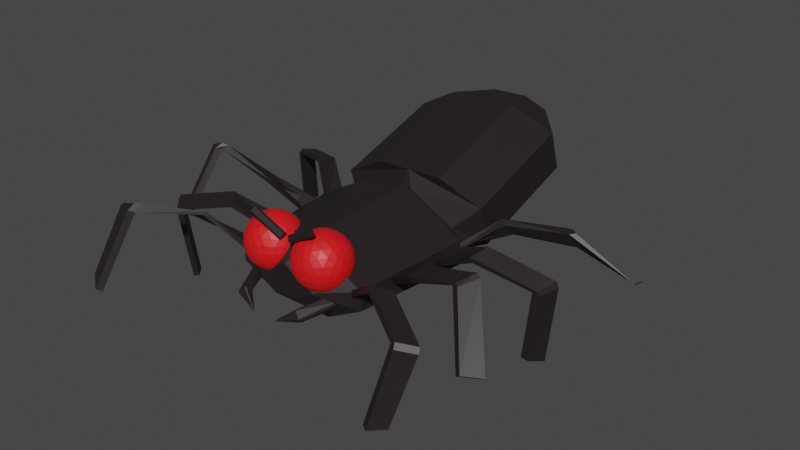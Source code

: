 # Source: spider.blend  (saved by Blender 3.0.42; exported with 4.5.12 LTS)
import bpy
from mathutils import Matrix  # noqa: F401  (used for matrix-valued properties, if any)

bpy.ops.wm.read_factory_settings(use_empty=True)
scene = bpy.context.scene
scene.name = 'Scene'

# ---- collections
col_collection = bpy.data.collections.new('Collection'); scene.collection.children.link(col_collection)

# ---- materials (node trees are filled in below, after node groups)
mat_material = bpy.data.materials.new('Material')
mat_eyes = bpy.data.materials.new('eyes')

# ---- material node trees
mat_material.use_nodes = True; mat_material.node_tree.nodes.clear()
_N = mat_material.node_tree.nodes; _L = mat_material.node_tree.links
n0 = _N.new('ShaderNodeBsdfPrincipled'); n0.name = 'Principled BSDF'; n0.location = (10, 300)
n0.distribution = 'GGX'
n0.subsurface_method = 'RANDOM_WALK_SKIN'
n0.inputs[0].default_value = (0.01733, 0.01202, 0.01439, 1.0)
n0.inputs[3].default_value = 1.45
n0.inputs[27].default_value = (0.0, 0.0, 0.0, 1.0)
n0.inputs[28].default_value = 1.0
n1 = _N.new('ShaderNodeOutputMaterial'); n1.name = 'Material Output'; n1.location = (300, 300)
_L.new(n0.outputs[0], n1.inputs[0])
n1.is_active_output = True
mat_eyes.use_nodes = True; mat_eyes.node_tree.nodes.clear()
_N = mat_eyes.node_tree.nodes; _L = mat_eyes.node_tree.links
n0 = _N.new('ShaderNodeBsdfPrincipled'); n0.name = 'Principled BSDF'; n0.location = (10, 300)
n0.distribution = 'GGX'
n0.subsurface_method = 'RANDOM_WALK_SKIN'
n0.inputs[0].default_value = (0.8, 0.007748, 0.0112, 1.0)
n0.inputs[3].default_value = 1.45
n0.inputs[27].default_value = (0.0, 0.0, 0.0, 1.0)
n0.inputs[28].default_value = 1.0
n1 = _N.new('ShaderNodeOutputMaterial'); n1.name = 'Material Output'; n1.location = (300, 300)
_L.new(n0.outputs[0], n1.inputs[0])
n1.is_active_output = True

# ---- world
world_world = bpy.data.worlds.new('World'); scene.world = world_world
world_world.use_nodes = True; world_world.node_tree.nodes.clear()
_N = world_world.node_tree.nodes; _L = world_world.node_tree.links
n0 = _N.new('ShaderNodeOutputWorld'); n0.name = 'World Output'; n0.location = (300, 300)
n1 = _N.new('ShaderNodeBackground'); n1.name = 'Background'; n1.location = (10, 300)
n1.inputs[0].default_value = (0.05088, 0.05088, 0.05088, 1.0)
_L.new(n1.outputs[0], n0.inputs[0])
n0.is_active_output = True
world_world.color = (0.05088, 0.05088, 0.05088)
world_world.use_sun_shadow = False
world_world.sun_shadow_jitter_overblur = 0.0

# ---- meshes
me_cube = bpy.data.meshes.new('Cube')
me_cube.from_pydata([(2.907e-10, -0.6242, -0.1332), (-1.211e-09, -0.4079, -0.539), (0.3726, -0.4079, -0.539), (0.8072, -0.4079, -0.1044), (0.9396, 0.9899, -0.1651), (0.4469, 0.989, -0.6608), (0.002219, 1.239, -0.3754), (0.001457, 0.9883, -0.6626), (0.8072, -0.4079, 0.3047), (0.1409, -0.4079, 0.9711), (0.1812, 0.9885, 1.111), (0.9387, 0.9888, 0.3554), (1.335, -0.5657, 0.6957), (0.818, -0.2532, 0.1113), (1.151, -0.6876, 0.7628), (0.3758, -0.6242, 0.1432), (0.08191, 1.24, 0.7895), (0.6339, 1.245, 0.256), (0.6782, -0.4275, 0.1073), (1.324, -0.5316, 0.8016), (0.004993, -0.6242, 0.5139), (0.7922, -0.2332, 0.2208), (1.14, -0.6535, 0.8687), (0.6524, -0.4076, 0.2167), (0.134, -0.6242, -0.1332), (0.6352, 1.244, -0.005904), (0.2788, 1.241, -0.3722), (0.3758, -0.6242, 0.1086), (1.77, -1.069, 0.4618), (1.758, -1.035, 0.5677), (1.954, -0.9469, 0.3947), (1.942, -0.9128, 0.5006), (1.704, -1.028, 0.4937), (1.888, -0.9065, 0.4266), (1.877, -0.8724, 0.5325), (1.693, -0.9943, 0.5996), (1.767, -1.134, -1.049), (1.586, -1.242, -1.129), (1.52, -1.202, -1.097), (1.704, -1.098, -0.9872), (-0.001106, 0.9879, 1.11), (-6.368e-09, -0.4079, 0.9711), (-0.004117, 1.238, 0.7867), (2.907e-10, -0.6242, 0.5139), (1.344, -0.02428, 0.7908), (0.8435, 0.2713, 0.1561), (1.243, -0.1779, 0.5938), (0.7478, 0.08256, 0.02228), (1.291, -0.02022, 0.8695), (0.8104, 0.2657, 0.2645), (1.204, -0.1708, 0.6833), (0.7147, 0.07702, 0.1308), (1.894, -0.3343, 1.095), (1.851, -0.3183, 1.127), (2.03, -0.1822, 1.232), (1.977, -0.1603, 1.292), (1.819, -0.3066, 1.05), (1.966, -0.1596, 1.161), (1.91, -0.1395, 1.228), (1.787, -0.3059, 1.059), (2.457, -0.6559, 0.05775), (2.261, -0.7663, 0.06188), (2.201, -0.7415, -0.02031), (2.397, -0.631, -0.02443), (1.51, 0.73, 0.664), (0.8834, 0.8414, 0.2135), (1.427, 0.5324, 0.5486), (0.862, 0.6479, 0.009895), (1.487, 0.7204, 0.7799), (0.8556, 0.8135, 0.315), (1.403, 0.5227, 0.6644), (0.8342, 0.62, 0.1114), (2.134, 0.6556, 0.2417), (2.114, 0.6482, 0.3294), (2.224, 0.8551, 0.3115), (2.199, 0.8507, 0.4358), (2.058, 0.647, 0.2776), (2.148, 0.8465, 0.3514), (2.123, 0.8329, 0.4794), (2.039, 0.6348, 0.3644), (2.119, 0.865, -1.345), (2.03, 0.6811, -1.236), (1.954, 0.6769, -1.199), (2.043, 0.8608, -1.308), (1.338, 1.371, 0.4512), (0.7848, 1.111, -0.01224), (1.293, 1.263, 0.6995), (0.868, 0.9094, 0.03692), (1.287, 1.408, 0.4296), (0.7497, 1.108, 0.09197), (1.236, 1.309, 0.7754), (0.8349, 0.9038, 0.1454), (1.988, 1.515, 0.7699), (1.916, 1.577, 0.762), (2.012, 1.645, 0.466), (1.982, 1.626, 0.4102), (1.933, 1.471, 0.7502), (1.974, 1.574, 0.4267), (1.926, 1.592, 0.3911), (1.84, 1.557, 0.7653), (2.601, 1.844, -0.1133), (2.673, 1.675, 0.09103), (2.639, 1.608, 0.0477), (2.567, 1.777, -0.1566), (0.3283, -0.4186, 0.04353), (0.56, -0.587, 0.3721), (0.2397, -0.6911, 0.3721), (0.04178, -0.4186, 0.3721), (0.2397, -0.1462, 0.3721), (0.56, -0.2502, 0.3721), (0.4168, -0.6911, 0.9036), (0.09649, -0.587, 0.9036), (0.09649, -0.2502, 0.9036), (0.4168, -0.1462, 0.9036), (0.6147, -0.4186, 0.9036), (0.3283, -0.4186, 1.232), (0.2537, -0.6481, 0.2471), (0.2762, -0.5788, 0.1323), (0.3034, -0.4951, 0.06258), (0.3933, -0.4659, 0.06258), (0.4645, -0.5176, 0.1323), (0.5235, -0.5605, 0.2471), (0.4986, -0.637, 0.3393), (0.4125, -0.6777, 0.3254), (0.3188, -0.6954, 0.3393), (0.5886, -0.324, 0.3393), (0.6007, -0.4186, 0.3254), (0.5886, -0.5132, 0.3393), (0.3933, -0.3713, 0.06258), (0.4645, -0.3196, 0.1323), (0.5235, -0.2768, 0.2471), (0.08694, -0.4186, 0.2471), (0.1599, -0.4186, 0.1323), (0.2478, -0.4186, 0.06258), (0.1732, -0.6481, 0.3393), (0.1078, -0.5788, 0.3254), (0.06208, -0.4951, 0.3393), (0.2537, -0.1891, 0.2471), (0.2762, -0.2585, 0.1323), (0.3034, -0.3421, 0.06258), (0.06208, -0.3421, 0.3393), (0.1078, -0.2585, 0.3254), (0.1732, -0.1891, 0.3393), (0.3188, -0.1418, 0.3393), (0.4125, -0.1595, 0.3254), (0.4986, -0.2003, 0.3393), (0.6347, -0.4659, 0.7871), (0.6329, -0.5176, 0.6378), (0.6039, -0.5605, 0.4886), (0.6039, -0.2768, 0.4886), (0.6329, -0.3196, 0.6378), (0.6347, -0.3713, 0.7871), (0.378, -0.7246, 0.7871), (0.3283, -0.7389, 0.6378), (0.2785, -0.7246, 0.4886), (0.5484, -0.637, 0.4886), (0.5165, -0.6777, 0.6378), (0.4679, -0.6954, 0.7871), (0.05258, -0.5605, 0.7871), (0.02364, -0.5176, 0.6378), (0.02186, -0.4659, 0.4886), (0.1886, -0.6954, 0.4886), (0.14, -0.6777, 0.6378), (0.1082, -0.637, 0.7871), (0.1082, -0.2003, 0.7871), (0.14, -0.1595, 0.6378), (0.1886, -0.1418, 0.4886), (0.02186, -0.3713, 0.4886), (0.02364, -0.3196, 0.6378), (0.05258, -0.2768, 0.7871), (0.4679, -0.1418, 0.7871), (0.5165, -0.1595, 0.6378), (0.5484, -0.2003, 0.4886), (0.2785, -0.1126, 0.4886), (0.3283, -0.09832, 0.6378), (0.378, -0.1126, 0.7871), (0.5944, -0.4951, 0.9364), (0.5487, -0.5788, 0.9503), (0.4833, -0.6481, 0.9364), (0.3378, -0.6954, 0.9364), (0.2441, -0.6777, 0.9503), (0.1579, -0.637, 0.9364), (0.06795, -0.5132, 0.9364), (0.0558, -0.4186, 0.9503), (0.06795, -0.324, 0.9364), (0.1579, -0.2003, 0.9364), (0.2441, -0.1595, 0.9503), (0.3378, -0.1418, 0.9364), (0.4833, -0.1891, 0.9364), (0.5487, -0.2585, 0.9503), (0.5944, -0.3421, 0.9364), (0.3531, -0.4951, 1.213), (0.3803, -0.5788, 1.143), (0.4028, -0.6481, 1.029), (0.5696, -0.4186, 1.029), (0.4967, -0.4186, 1.143), (0.4087, -0.4186, 1.213), (0.2632, -0.4659, 1.213), (0.192, -0.5176, 1.143), (0.133, -0.5605, 1.029), (0.2632, -0.3713, 1.213), (0.192, -0.3196, 1.143), (0.133, -0.2768, 1.029), (0.3531, -0.3421, 1.213), (0.3803, -0.2585, 1.143), (0.4028, -0.1891, 1.029), (0.4441, -0.3344, 1.169), (0.5327, -0.3344, 1.068), (0.4715, -0.2502, 1.068), (0.284, -0.2824, 1.169), (0.3114, -0.1982, 1.068), (0.2124, -0.2303, 1.068), (0.185, -0.4186, 1.169), (0.1134, -0.3666, 1.068), (0.1134, -0.4706, 1.068), (0.284, -0.5548, 1.169), (0.2124, -0.6069, 1.068), (0.3114, -0.639, 1.068), (0.4441, -0.5028, 1.169), (0.4715, -0.587, 1.068), (0.5327, -0.5028, 1.068), (0.6043, -0.2824, 0.8021), (0.5874, -0.2303, 0.6378), (0.5431, -0.1982, 0.8021), (0.284, -0.114, 0.8021), (0.2293, -0.114, 0.6378), (0.185, -0.1462, 0.8021), (0.02487, -0.3666, 0.8021), (0.007967, -0.4186, 0.6378), (0.02487, -0.4706, 0.8021), (0.185, -0.6911, 0.8021), (0.2293, -0.7232, 0.6378), (0.284, -0.7232, 0.8021), (0.5431, -0.639, 0.8021), (0.5874, -0.6069, 0.6378), (0.6043, -0.5548, 0.8021), (0.4272, -0.114, 0.6378), (0.4715, -0.1462, 0.4736), (0.3725, -0.114, 0.4736), (0.06914, -0.2303, 0.6378), (0.1134, -0.1982, 0.4736), (0.05223, -0.2824, 0.4736), (0.06914, -0.6069, 0.6378), (0.05223, -0.5548, 0.4736), (0.1134, -0.639, 0.4736), (0.4272, -0.7232, 0.6378), (0.3725, -0.7232, 0.4736), (0.4715, -0.6911, 0.4736), (0.6486, -0.4186, 0.6378), (0.6317, -0.4706, 0.4736), (0.6317, -0.3666, 0.4736), (0.4441, -0.2303, 0.2078), (0.3725, -0.2824, 0.1063), (0.3452, -0.1982, 0.2078), (0.185, -0.2502, 0.2078), (0.2124, -0.3344, 0.1063), (0.1239, -0.3344, 0.2078), (0.1239, -0.5028, 0.2078), (0.2124, -0.5028, 0.1063), (0.185, -0.587, 0.2078), (0.5431, -0.3666, 0.2078), (0.5431, -0.4706, 0.2078), (0.4715, -0.4186, 0.1063), (0.3452, -0.639, 0.2078), (0.3725, -0.5548, 0.1063), (0.4441, -0.6069, 0.2078), (0.3097, -0.7818, -0.1249), (0.4488, -0.4361, -0.04327), (0.3921, -0.8143, -0.2831), (0.5481, -0.4733, -0.1586), (0.1482, -0.9179, -0.3262), (0.1552, -0.9207, -0.3397), (0.3401, -0.8311, -0.03542), (0.3587, -0.8475, -0.035), (0.4791, -0.4653, 0.07881), (0.5005, -0.4769, 0.08562), (0.4193, -0.8714, -0.1513), (0.4228, -0.8641, -0.1926), (0.5699, -0.5029, 0.004996), (0.5785, -0.5025, -0.0361), (0.1543, -0.9243, -0.3222), (0.1495, -0.9201, -0.3223), (0.1566, -0.923, -0.3355), (0.1557, -0.9249, -0.3249), (0.3985, 3.42, 1.022), (0.08954, 3.458, 0.6978), (-0.06685, 3.453, 0.6869), (-0.07174, 3.408, 0.9893), (0.008959, 1.598, -0.7761), (-0.04012, 3.012, -0.04261), (0.317, 1.604, -0.7588), (0.9061, 1.531, -0.1494), (0.8535, 2.95, 0.595), (0.2665, 3.021, -0.0212), (-0.01526, 1.31, 1.138), (-0.07109, 2.723, 1.87), (0.8949, 1.401, 0.7117), (0.3955, 1.318, 1.159), (0.3376, 2.734, 1.899), (0.8396, 2.82, 1.457), (-0.08315, 3.301, 1.694), (-0.07909, 3.339, 1.443), (0.3911, 3.352, 1.476), (0.127, 3.307, 1.708), (0.06674, -0.5488, 0.9522), (0.374, -0.594, 1.45), (0.06674, -0.6078, 0.9522), (0.4118, -0.594, 1.326), (0.4118, -0.6531, 1.326), (0.0289, -0.5488, 1.076), (0.05246, -0.6078, 0.9991), (0.0289, -0.5791, 1.076), (0.374, -0.6244, 1.45), (0.3975, -0.6531, 1.373), (2.907e-10, -0.6242, -0.1332), (9.791e-11, -0.4079, -0.539), (-0.3726, -0.4079, -0.539), (-0.8072, -0.4079, -0.1044), (-0.9349, 0.9834, -0.1827), (-0.4426, 0.9873, -0.6656), (0.002352, 1.239, -0.3754), (0.001853, 0.9884, -0.6626), (-0.8072, -0.4079, 0.3047), (-0.1409, -0.4079, 0.9711), (-0.1833, 0.9873, 1.108), (-0.937, 0.9831, 0.3405), (-1.331, -0.6333, 0.7118), (-0.8186, -0.2541, 0.1096), (-1.126, -0.6514, 0.8471), (-0.3758, -0.6242, 0.1432), (-0.09023, 1.237, 0.7839), (-0.6322, 1.232, 0.2213), (-0.6782, -0.4275, 0.1073), (-1.336, -0.57, 0.7596), (-0.004993, -0.6242, 0.5139), (-0.7922, -0.2332, 0.2206), (-1.133, -0.6123, 0.8915), (-0.6524, -0.4076, 0.2167), (-0.134, -0.6242, -0.1332), (-0.6301, 1.232, -0.03635), (-0.2737, 1.238, -0.379), (-0.3758, -0.6242, 0.1086), (-1.582, -1.245, 1.09), (-1.574, -1.159, 1.197), (-1.78, -1.18, 1.043), (-1.775, -1.138, 1.073), (-1.526, -1.194, 1.056), (-1.724, -1.129, 1.008), (-1.735, -1.086, 1.017), (-1.526, -1.098, 1.166), (-1.961, -1.48, -0.3292), (-1.799, -1.602, -0.4611), (-1.735, -1.561, -0.5003), (-1.897, -1.439, -0.3683), (-0.001199, 0.9879, 1.11), (9.493e-10, -0.4079, 0.9711), (-0.004108, 1.238, 0.7867), (2.907e-10, -0.6242, 0.5139), (-1.399, -0.01581, 0.6569), (-0.8435, 0.2713, 0.1561), (-1.247, -0.177, 0.6092), (-0.7478, 0.08256, 0.02228), (-1.377, -0.004825, 0.7732), (-0.8104, 0.2657, 0.2645), (-1.225, -0.166, 0.7256), (-0.7147, 0.07702, 0.1308), (-1.944, -0.3545, 0.2585), (-1.922, -0.3435, 0.3749), (-2.097, -0.1934, 0.3062), (-2.075, -0.1824, 0.4226), (-1.871, -0.3357, 0.2957), (-2.023, -0.1745, 0.3434), (-2.001, -0.1636, 0.4597), (-1.848, -0.3247, 0.4121), (-2.008, -0.1162, -1.338), (-1.855, -0.2773, -1.27), (-1.781, -0.2585, -1.233), (-1.934, -0.09735, -1.301), (-1.537, 0.6628, 0.5779), (-0.8776, 0.831, 0.1931), (-1.406, 0.5351, 0.5743), (-0.8562, 0.6375, -0.01054), (-1.513, 0.7234, 0.594), (-0.8498, 0.8031, 0.2946), (-1.385, 0.537, 0.665), (-0.8284, 0.6096, 0.09095), (-2.0, 0.3115, 1.209), (-1.966, 0.3847, 1.289), (-2.174, 0.4318, 1.131), (-2.149, 0.4775, 1.144), (-1.926, 0.3464, 1.194), (-2.104, 0.4577, 1.087), (-2.085, 0.4993, 1.069), (-1.897, 0.423, 1.243), (-2.311, 0.008418, -0.2692), (-2.136, -0.08282, -0.122), (-2.064, -0.05502, -0.1526), (-2.239, 0.03622, -0.2998), (-1.302, 1.456, 0.5434), (-0.796, 1.113, -0.01639), (-1.317, 1.243, 0.6636), (-0.8812, 0.9087, 0.037), (-1.263, 1.47, 0.6432), (-0.7628, 1.108, 0.09206), (-1.279, 1.257, 0.7634), (-0.848, 0.9031, 0.1454), (-1.958, 1.581, 0.3443), (-1.919, 1.595, 0.4441), (-1.942, 1.795, 0.224), (-1.903, 1.808, 0.3238), (-1.89, 1.546, 0.3781), (-1.874, 1.759, 0.2579), (-1.836, 1.772, 0.3577), (-1.852, 1.559, 0.4779), (-2.052, 1.951, -1.03), (-2.068, 1.738, -1.053), (-2.0, 1.702, -1.019), (-1.984, 1.915, -0.9959), (-0.3283, -0.4186, 0.04353), (-0.56, -0.587, 0.3721), (-0.2397, -0.6911, 0.3721), (-0.04178, -0.4186, 0.3721), (-0.2397, -0.1462, 0.3721), (-0.56, -0.2502, 0.3721), (-0.4168, -0.6911, 0.9036), (-0.09649, -0.587, 0.9036), (-0.09649, -0.2502, 0.9036), (-0.4168, -0.1462, 0.9036), (-0.6147, -0.4186, 0.9036), (-0.3283, -0.4186, 1.232), (-0.2537, -0.6481, 0.2471), (-0.2762, -0.5788, 0.1323), (-0.3034, -0.4951, 0.06258), (-0.3933, -0.4659, 0.06258), (-0.4645, -0.5176, 0.1323), (-0.5235, -0.5605, 0.2471), (-0.4986, -0.637, 0.3393), (-0.4125, -0.6777, 0.3254), (-0.3188, -0.6954, 0.3393), (-0.5886, -0.324, 0.3393), (-0.6007, -0.4186, 0.3254), (-0.5886, -0.5132, 0.3393), (-0.3933, -0.3713, 0.06258), (-0.4645, -0.3196, 0.1323), (-0.5235, -0.2768, 0.2471), (-0.08694, -0.4186, 0.2471), (-0.1599, -0.4186, 0.1323), (-0.2478, -0.4186, 0.06258), (-0.1732, -0.6481, 0.3393), (-0.1078, -0.5788, 0.3254), (-0.06208, -0.4951, 0.3393), (-0.2537, -0.1891, 0.2471), (-0.2762, -0.2585, 0.1323), (-0.3034, -0.3421, 0.06258), (-0.06208, -0.3421, 0.3393), (-0.1078, -0.2585, 0.3254), (-0.1732, -0.1891, 0.3393), (-0.3188, -0.1418, 0.3393), (-0.4125, -0.1595, 0.3254), (-0.4986, -0.2003, 0.3393), (-0.6347, -0.4659, 0.7871), (-0.6329, -0.5176, 0.6378), (-0.6039, -0.5605, 0.4886), (-0.6039, -0.2768, 0.4886), (-0.6329, -0.3196, 0.6378), (-0.6347, -0.3713, 0.7871), (-0.378, -0.7246, 0.7871), (-0.3283, -0.7389, 0.6378), (-0.2785, -0.7246, 0.4886), (-0.5484, -0.637, 0.4886), (-0.5165, -0.6777, 0.6378), (-0.4679, -0.6954, 0.7871), (-0.05258, -0.5605, 0.7871), (-0.02364, -0.5176, 0.6378), (-0.02186, -0.4659, 0.4886), (-0.1886, -0.6954, 0.4886), (-0.14, -0.6777, 0.6378), (-0.1082, -0.637, 0.7871), (-0.1082, -0.2003, 0.7871), (-0.14, -0.1595, 0.6378), (-0.1886, -0.1418, 0.4886), (-0.02186, -0.3713, 0.4886), (-0.02364, -0.3196, 0.6378), (-0.05258, -0.2768, 0.7871), (-0.4679, -0.1418, 0.7871), (-0.5165, -0.1595, 0.6378), (-0.5484, -0.2003, 0.4886), (-0.2785, -0.1126, 0.4886), (-0.3283, -0.09832, 0.6378), (-0.378, -0.1126, 0.7871), (-0.5944, -0.4951, 0.9364), (-0.5487, -0.5788, 0.9503), (-0.4833, -0.6481, 0.9364), (-0.3378, -0.6954, 0.9364), (-0.2441, -0.6777, 0.9503), (-0.1579, -0.637, 0.9364), (-0.06795, -0.5132, 0.9364), (-0.0558, -0.4186, 0.9503), (-0.06795, -0.324, 0.9364), (-0.1579, -0.2003, 0.9364), (-0.2441, -0.1595, 0.9503), (-0.3378, -0.1418, 0.9364), (-0.4833, -0.1891, 0.9364), (-0.5487, -0.2585, 0.9503), (-0.5944, -0.3421, 0.9364), (-0.3531, -0.4951, 1.213), (-0.3803, -0.5788, 1.143), (-0.4028, -0.6481, 1.029), (-0.5696, -0.4186, 1.029), (-0.4967, -0.4186, 1.143), (-0.4087, -0.4186, 1.213), (-0.2632, -0.4659, 1.213), (-0.192, -0.5176, 1.143), (-0.133, -0.5605, 1.029), (-0.2632, -0.3713, 1.213), (-0.192, -0.3196, 1.143), (-0.133, -0.2768, 1.029), (-0.3531, -0.3421, 1.213), (-0.3803, -0.2585, 1.143), (-0.4028, -0.1891, 1.029), (-0.4441, -0.3344, 1.169), (-0.5327, -0.3344, 1.068), (-0.4715, -0.2502, 1.068), (-0.284, -0.2824, 1.169), (-0.3114, -0.1982, 1.068), (-0.2124, -0.2303, 1.068), (-0.185, -0.4186, 1.169), (-0.1134, -0.3666, 1.068), (-0.1134, -0.4706, 1.068), (-0.284, -0.5548, 1.169), (-0.2124, -0.6069, 1.068), (-0.3114, -0.639, 1.068), (-0.4441, -0.5028, 1.169), (-0.4715, -0.587, 1.068), (-0.5327, -0.5028, 1.068), (-0.6043, -0.2824, 0.8021), (-0.5874, -0.2303, 0.6378), (-0.5431, -0.1982, 0.8021), (-0.284, -0.114, 0.8021), (-0.2293, -0.114, 0.6378), (-0.185, -0.1462, 0.8021), (-0.02487, -0.3666, 0.8021), (-0.007967, -0.4186, 0.6378), (-0.02487, -0.4706, 0.8021), (-0.185, -0.6911, 0.8021), (-0.2293, -0.7232, 0.6378), (-0.284, -0.7232, 0.8021), (-0.5431, -0.639, 0.8021), (-0.5874, -0.6069, 0.6378), (-0.6043, -0.5548, 0.8021), (-0.4272, -0.114, 0.6378), (-0.4715, -0.1462, 0.4736), (-0.3725, -0.114, 0.4736), (-0.06914, -0.2303, 0.6378), (-0.1134, -0.1982, 0.4736), (-0.05223, -0.2824, 0.4736), (-0.06914, -0.6069, 0.6378), (-0.05223, -0.5548, 0.4736), (-0.1134, -0.639, 0.4736), (-0.4272, -0.7232, 0.6378), (-0.3725, -0.7232, 0.4736), (-0.4715, -0.6911, 0.4736), (-0.6486, -0.4186, 0.6378), (-0.6317, -0.4706, 0.4736), (-0.6317, -0.3666, 0.4736), (-0.4441, -0.2303, 0.2078), (-0.3725, -0.2824, 0.1063), (-0.3452, -0.1982, 0.2078), (-0.185, -0.2502, 0.2078), (-0.2124, -0.3344, 0.1063), (-0.1239, -0.3344, 0.2078), (-0.1239, -0.5028, 0.2078), (-0.2124, -0.5028, 0.1063), (-0.185, -0.587, 0.2078), (-0.5431, -0.3666, 0.2078), (-0.5431, -0.4706, 0.2078), (-0.4715, -0.4186, 0.1063), (-0.3452, -0.639, 0.2078), (-0.3725, -0.5548, 0.1063), (-0.4441, -0.6069, 0.2078), (-0.3097, -0.7818, -0.1249), (-0.4488, -0.4361, -0.04327), (-0.3921, -0.8143, -0.2831), (-0.5481, -0.4733, -0.1586), (-0.1482, -0.9179, -0.3262), (-0.1552, -0.9207, -0.3397), (-0.3401, -0.8311, -0.03542), (-0.3587, -0.8475, -0.035), (-0.4791, -0.4653, 0.07881), (-0.5005, -0.4769, 0.08562), (-0.4193, -0.8714, -0.1513), (-0.4228, -0.8641, -0.1926), (-0.5699, -0.5029, 0.004996), (-0.5785, -0.5025, -0.0361), (-0.1543, -0.9243, -0.3222), (-0.1495, -0.9201, -0.3223), (-0.1566, -0.923, -0.3355), (-0.1557, -0.9249, -0.3249), (-0.542, 3.395, 0.9565), (-0.2232, 3.449, 0.676), (-0.06685, 3.453, 0.6869), (-0.07174, 3.408, 0.9893), (0.008949, 1.598, -0.7761), (-0.04012, 3.012, -0.04261), (-0.297, 1.592, -0.7919), (-0.9008, 1.495, -0.2434), (-0.9524, 2.901, 0.4689), (-0.3468, 3.004, -0.06401), (-0.01524, 1.31, 1.138), (-0.07109, 2.723, 1.87), (-0.9116, 1.361, 0.6094), (-0.4261, 1.299, 1.11), (-0.4798, 2.712, 1.842), (-0.9663, 2.771, 1.331), (-0.08315, 3.301, 1.694), (-0.07909, 3.339, 1.443), (-0.5493, 3.326, 1.41), (-0.2933, 3.296, 1.679), (-0.06674, -0.5488, 0.9522), (-0.374, -0.594, 1.45), (-0.06674, -0.6078, 0.9522), (-0.4118, -0.594, 1.326), (-0.4118, -0.6531, 1.326), (-0.0289, -0.5488, 1.076), (-0.05246, -0.6078, 0.9991), (-0.0289, -0.5791, 1.076), (-0.374, -0.6244, 1.45), (-0.3975, -0.6531, 1.373)], [], [(4, 11, 8, 3), (10, 11, 17, 16), (8, 9, 20, 15), (2, 5, 4, 3), (7, 5, 2, 1), (10, 9, 8, 11), (13, 12, 14, 18), (3, 8, 15, 27), (40, 10, 16, 42), (5, 7, 6, 26), (34, 35, 29, 31), (23, 22, 19, 21), (10, 40, 41, 9), (11, 4, 25, 17), (4, 5, 26, 25), (1, 2, 24, 0), (21, 13, 18, 23), (21, 19, 12, 13), (9, 41, 43, 20), (18, 14, 22, 23), (2, 3, 27, 24), (33, 34, 31, 30), (30, 28, 37, 36), (35, 32, 28, 29), (22, 14, 32, 35), (38, 39, 36, 37), (19, 22, 35, 34), (12, 19, 34, 33), (28, 29, 31, 30), (14, 12, 33, 32), (28, 32, 38, 37), (33, 30, 36, 39), (32, 33, 39, 38), (45, 44, 46, 47), (58, 59, 53, 55), (51, 50, 48, 49), (49, 45, 47, 51), (49, 48, 44, 45), (47, 46, 50, 51), (57, 58, 55, 54), (54, 52, 61, 60), (59, 56, 52, 53), (50, 46, 56, 59), (62, 63, 60, 61), (48, 50, 59, 58), (44, 48, 58, 57), (52, 53, 55, 54), (46, 44, 57, 56), (52, 56, 62, 61), (57, 54, 60, 63), (56, 57, 63, 62), (65, 64, 66, 67), (78, 79, 73, 75), (71, 70, 68, 69), (69, 65, 67, 71), (69, 68, 64, 65), (67, 66, 70, 71), (77, 78, 75, 74), (74, 72, 81, 80), (79, 76, 72, 73), (70, 66, 76, 79), (82, 83, 80, 81), (68, 70, 79, 78), (64, 68, 78, 77), (72, 73, 75, 74), (66, 64, 77, 76), (72, 76, 82, 81), (77, 74, 80, 83), (76, 77, 83, 82), (85, 84, 86, 87), (98, 99, 93, 95), (91, 90, 88, 89), (89, 85, 87, 91), (89, 88, 84, 85), (87, 86, 90, 91), (97, 98, 95, 94), (94, 92, 101, 100), (99, 96, 92, 93), (90, 86, 96, 99), (102, 103, 100, 101), (88, 90, 99, 98), (84, 88, 98, 97), (92, 93, 95, 94), (86, 84, 97, 96), (92, 96, 102, 101), (97, 94, 100, 103), (96, 97, 103, 102), (24, 27, 15, 20, 43, 0), (104, 119, 118), (105, 121, 127), (104, 118, 133), (104, 133, 139), (104, 139, 128), (105, 127, 148), (106, 124, 154), (107, 136, 160), (108, 142, 166), (109, 145, 172), (105, 148, 155), (106, 154, 161), (107, 160, 167), (108, 166, 173), (109, 172, 149), (110, 178, 193), (111, 181, 199), (112, 184, 202), (113, 187, 205), (114, 190, 194), (196, 203, 115), (195, 206, 196), (194, 207, 195), (196, 206, 203), (206, 204, 203), (195, 207, 206), (207, 208, 206), (206, 208, 204), (208, 205, 204), (194, 190, 207), (190, 189, 207), (207, 189, 208), (189, 188, 208), (208, 188, 205), (188, 113, 205), (203, 200, 115), (204, 209, 203), (205, 210, 204), (203, 209, 200), (209, 201, 200), (204, 210, 209), (210, 211, 209), (209, 211, 201), (211, 202, 201), (205, 187, 210), (187, 186, 210), (210, 186, 211), (186, 185, 211), (211, 185, 202), (185, 112, 202), (200, 197, 115), (201, 212, 200), (202, 213, 201), (200, 212, 197), (212, 198, 197), (201, 213, 212), (213, 214, 212), (212, 214, 198), (214, 199, 198), (202, 184, 213), (184, 183, 213), (213, 183, 214), (183, 182, 214), (214, 182, 199), (182, 111, 199), (197, 191, 115), (198, 215, 197), (199, 216, 198), (197, 215, 191), (215, 192, 191), (198, 216, 215), (216, 217, 215), (215, 217, 192), (217, 193, 192), (199, 181, 216), (181, 180, 216), (216, 180, 217), (180, 179, 217), (217, 179, 193), (179, 110, 193), (191, 196, 115), (192, 218, 191), (193, 219, 192), (191, 218, 196), (218, 195, 196), (192, 219, 218), (219, 220, 218), (218, 220, 195), (220, 194, 195), (193, 178, 219), (178, 177, 219), (219, 177, 220), (177, 176, 220), (220, 176, 194), (176, 114, 194), (151, 190, 114), (150, 221, 151), (149, 222, 150), (151, 221, 190), (221, 189, 190), (150, 222, 221), (222, 223, 221), (221, 223, 189), (223, 188, 189), (149, 172, 222), (172, 171, 222), (222, 171, 223), (171, 170, 223), (223, 170, 188), (170, 113, 188), (175, 187, 113), (174, 224, 175), (173, 225, 174), (175, 224, 187), (224, 186, 187), (174, 225, 224), (225, 226, 224), (224, 226, 186), (226, 185, 186), (173, 166, 225), (166, 165, 225), (225, 165, 226), (165, 164, 226), (226, 164, 185), (164, 112, 185), (169, 184, 112), (168, 227, 169), (167, 228, 168), (169, 227, 184), (227, 183, 184), (168, 228, 227), (228, 229, 227), (227, 229, 183), (229, 182, 183), (167, 160, 228), (160, 159, 228), (228, 159, 229), (159, 158, 229), (229, 158, 182), (158, 111, 182), (163, 181, 111), (162, 230, 163), (161, 231, 162), (163, 230, 181), (230, 180, 181), (162, 231, 230), (231, 232, 230), (230, 232, 180), (232, 179, 180), (161, 154, 231), (154, 153, 231), (231, 153, 232), (153, 152, 232), (232, 152, 179), (152, 110, 179), (157, 178, 110), (156, 233, 157), (155, 234, 156), (157, 233, 178), (233, 177, 178), (156, 234, 233), (234, 235, 233), (233, 235, 177), (235, 176, 177), (155, 148, 234), (148, 147, 234), (234, 147, 235), (147, 146, 235), (235, 146, 176), (146, 114, 176), (170, 175, 113), (171, 236, 170), (172, 237, 171), (170, 236, 175), (236, 174, 175), (171, 237, 236), (237, 238, 236), (236, 238, 174), (238, 173, 174), (172, 145, 237), (145, 144, 237), (237, 144, 238), (144, 143, 238), (238, 143, 173), (143, 108, 173), (164, 169, 112), (165, 239, 164), (166, 240, 165), (164, 239, 169), (239, 168, 169), (165, 240, 239), (240, 241, 239), (239, 241, 168), (241, 167, 168), (166, 142, 240), (142, 141, 240), (240, 141, 241), (141, 140, 241), (241, 140, 167), (140, 107, 167), (158, 163, 111), (159, 242, 158), (160, 243, 159), (158, 242, 163), (242, 162, 163), (159, 243, 242), (243, 244, 242), (242, 244, 162), (244, 161, 162), (160, 136, 243), (136, 135, 243), (243, 135, 244), (135, 134, 244), (244, 134, 161), (134, 106, 161), (152, 157, 110), (153, 245, 152), (154, 246, 153), (152, 245, 157), (245, 156, 157), (153, 246, 245), (246, 247, 245), (245, 247, 156), (247, 155, 156), (154, 124, 246), (124, 123, 246), (246, 123, 247), (123, 122, 247), (247, 122, 155), (122, 105, 155), (146, 151, 114), (147, 248, 146), (148, 249, 147), (146, 248, 151), (248, 150, 151), (147, 249, 248), (249, 250, 248), (248, 250, 150), (250, 149, 150), (148, 127, 249), (127, 126, 249), (249, 126, 250), (126, 125, 250), (250, 125, 149), (125, 109, 149), (130, 145, 109), (129, 251, 130), (128, 252, 129), (130, 251, 145), (251, 144, 145), (129, 252, 251), (252, 253, 251), (251, 253, 144), (253, 143, 144), (128, 139, 252), (139, 138, 252), (252, 138, 253), (138, 137, 253), (253, 137, 143), (137, 108, 143), (137, 142, 108), (138, 254, 137), (139, 255, 138), (137, 254, 142), (254, 141, 142), (138, 255, 254), (255, 256, 254), (254, 256, 141), (256, 140, 141), (139, 133, 255), (133, 132, 255), (255, 132, 256), (132, 131, 256), (256, 131, 140), (131, 107, 140), (131, 136, 107), (132, 257, 131), (133, 258, 132), (131, 257, 136), (257, 135, 136), (132, 258, 257), (258, 259, 257), (257, 259, 135), (259, 134, 135), (133, 118, 258), (118, 117, 258), (258, 117, 259), (117, 116, 259), (259, 116, 134), (116, 106, 134), (125, 130, 109), (126, 260, 125), (127, 261, 126), (125, 260, 130), (260, 129, 130), (126, 261, 260), (261, 262, 260), (260, 262, 129), (262, 128, 129), (127, 121, 261), (121, 120, 261), (261, 120, 262), (120, 119, 262), (262, 119, 128), (119, 104, 128), (116, 124, 106), (117, 263, 116), (118, 264, 117), (116, 263, 124), (263, 123, 124), (117, 264, 263), (264, 265, 263), (263, 265, 123), (265, 122, 123), (118, 119, 264), (119, 120, 264), (264, 120, 265), (120, 121, 265), (265, 121, 122), (121, 105, 122), (278, 275, 273, 276), (269, 279, 277, 268), (268, 277, 282, 271), (266, 272, 274, 267), (267, 269, 268, 266), (276, 273, 280, 283), (266, 268, 271, 270), (267, 274, 275, 278, 279, 269), (271, 282, 283, 280, 281, 270), (273, 275, 274, 272), (278, 276, 277, 279), (280, 273, 272, 281), (282, 277, 276, 283), (272, 266, 270, 281), (286, 287, 301, 300, 303, 302, 284, 285), (292, 299, 296, 291), (298, 299, 302, 303), (16, 17, 296, 297, 294, 42), (290, 293, 292, 291), (289, 293, 290, 288), (298, 297, 296, 299), (298, 295, 294, 297), (299, 292, 284, 302), (293, 289, 286, 285), (292, 293, 285, 284), (295, 298, 303, 300), (26, 6, 288, 290, 291, 25), (304, 307, 308, 306), (306, 310, 311, 309, 304), (304, 309, 305, 307), (26, 291, 296, 17, 25), (307, 305, 312, 313, 308), (308, 313, 310, 306), (312, 311, 310, 313), (305, 309, 311, 312), (318, 317, 322, 325), (324, 330, 331, 325), (322, 329, 334, 323), (316, 317, 318, 319), (321, 315, 316, 319), (324, 325, 322, 323), (327, 332, 328, 326), (317, 341, 329, 322), (354, 356, 330, 324), (319, 340, 320, 321), (348, 345, 343, 349), (337, 335, 333, 336), (324, 323, 355, 354), (325, 331, 339, 318), (318, 339, 340, 319), (315, 314, 338, 316), (335, 337, 332, 327), (335, 327, 326, 333), (323, 334, 357, 355), (332, 337, 336, 328), (316, 338, 341, 317), (347, 344, 345, 348), (344, 350, 351, 342), (349, 343, 342, 346), (336, 349, 346, 328), (352, 351, 350, 353), (333, 348, 349, 336), (326, 347, 348, 333), (342, 344, 345, 343), (328, 346, 347, 326), (342, 351, 352, 346), (347, 353, 350, 344), (346, 352, 353, 347), (359, 361, 360, 358), (372, 369, 367, 373), (365, 363, 362, 364), (363, 365, 361, 359), (363, 359, 358, 362), (361, 365, 364, 360), (371, 368, 369, 372), (368, 374, 375, 366), (373, 367, 366, 370), (364, 373, 370, 360), (376, 375, 374, 377), (362, 372, 373, 364), (358, 371, 372, 362), (366, 368, 369, 367), (360, 370, 371, 358), (366, 375, 376, 370), (371, 377, 374, 368), (370, 376, 377, 371), (379, 381, 380, 378), (392, 389, 387, 393), (385, 383, 382, 384), (383, 385, 381, 379), (383, 379, 378, 382), (381, 385, 384, 380), (391, 388, 389, 392), (388, 394, 395, 386), (393, 387, 386, 390), (384, 393, 390, 380), (396, 395, 394, 397), (382, 392, 393, 384), (378, 391, 392, 382), (386, 388, 389, 387), (380, 390, 391, 378), (386, 395, 396, 390), (391, 397, 394, 388), (390, 396, 397, 391), (399, 401, 400, 398), (412, 409, 407, 413), (405, 403, 402, 404), (403, 405, 401, 399), (403, 399, 398, 402), (401, 405, 404, 400), (411, 408, 409, 412), (408, 414, 415, 406), (413, 407, 406, 410), (404, 413, 410, 400), (416, 415, 414, 417), (402, 412, 413, 404), (398, 411, 412, 402), (406, 408, 409, 407), (400, 410, 411, 398), (406, 415, 416, 410), (411, 417, 414, 408), (410, 416, 417, 411), (338, 314, 357, 334, 329, 341), (418, 432, 433), (419, 441, 435), (418, 447, 432), (418, 453, 447), (418, 442, 453), (419, 462, 441), (420, 468, 438), (421, 474, 450), (422, 480, 456), (423, 486, 459), (419, 469, 462), (420, 475, 468), (421, 481, 474), (422, 487, 480), (423, 463, 486), (424, 507, 492), (425, 513, 495), (426, 516, 498), (427, 519, 501), (428, 508, 504), (510, 429, 517), (509, 510, 520), (508, 509, 521), (510, 517, 520), (520, 517, 518), (509, 520, 521), (521, 520, 522), (520, 518, 522), (522, 518, 519), (508, 521, 504), (504, 521, 503), (521, 522, 503), (503, 522, 502), (522, 519, 502), (502, 519, 427), (517, 429, 514), (518, 517, 523), (519, 518, 524), (517, 514, 523), (523, 514, 515), (518, 523, 524), (524, 523, 525), (523, 515, 525), (525, 515, 516), (519, 524, 501), (501, 524, 500), (524, 525, 500), (500, 525, 499), (525, 516, 499), (499, 516, 426), (514, 429, 511), (515, 514, 526), (516, 515, 527), (514, 511, 526), (526, 511, 512), (515, 526, 527), (527, 526, 528), (526, 512, 528), (528, 512, 513), (516, 527, 498), (498, 527, 497), (527, 528, 497), (497, 528, 496), (528, 513, 496), (496, 513, 425), (511, 429, 505), (512, 511, 529), (513, 512, 530), (511, 505, 529), (529, 505, 506), (512, 529, 530), (530, 529, 531), (529, 506, 531), (531, 506, 507), (513, 530, 495), (495, 530, 494), (530, 531, 494), (494, 531, 493), (531, 507, 493), (493, 507, 424), (505, 429, 510), (506, 505, 532), (507, 506, 533), (505, 510, 532), (532, 510, 509), (506, 532, 533), (533, 532, 534), (532, 509, 534), (534, 509, 508), (507, 533, 492), (492, 533, 491), (533, 534, 491), (491, 534, 490), (534, 508, 490), (490, 508, 428), (465, 428, 504), (464, 465, 535), (463, 464, 536), (465, 504, 535), (535, 504, 503), (464, 535, 536), (536, 535, 537), (535, 503, 537), (537, 503, 502), (463, 536, 486), (486, 536, 485), (536, 537, 485), (485, 537, 484), (537, 502, 484), (484, 502, 427), (489, 427, 501), (488, 489, 538), (487, 488, 539), (489, 501, 538), (538, 501, 500), (488, 538, 539), (539, 538, 540), (538, 500, 540), (540, 500, 499), (487, 539, 480), (480, 539, 479), (539, 540, 479), (479, 540, 478), (540, 499, 478), (478, 499, 426), (483, 426, 498), (482, 483, 541), (481, 482, 542), (483, 498, 541), (541, 498, 497), (482, 541, 542), (542, 541, 543), (541, 497, 543), (543, 497, 496), (481, 542, 474), (474, 542, 473), (542, 543, 473), (473, 543, 472), (543, 496, 472), (472, 496, 425), (477, 425, 495), (476, 477, 544), (475, 476, 545), (477, 495, 544), (544, 495, 494), (476, 544, 545), (545, 544, 546), (544, 494, 546), (546, 494, 493), (475, 545, 468), (468, 545, 467), (545, 546, 467), (467, 546, 466), (546, 493, 466), (466, 493, 424), (471, 424, 492), (470, 471, 547), (469, 470, 548), (471, 492, 547), (547, 492, 491), (470, 547, 548), (548, 547, 549), (547, 491, 549), (549, 491, 490), (469, 548, 462), (462, 548, 461), (548, 549, 461), (461, 549, 460), (549, 490, 460), (460, 490, 428), (484, 427, 489), (485, 484, 550), (486, 485, 551), (484, 489, 550), (550, 489, 488), (485, 550, 551), (551, 550, 552), (550, 488, 552), (552, 488, 487), (486, 551, 459), (459, 551, 458), (551, 552, 458), (458, 552, 457), (552, 487, 457), (457, 487, 422), (478, 426, 483), (479, 478, 553), (480, 479, 554), (478, 483, 553), (553, 483, 482), (479, 553, 554), (554, 553, 555), (553, 482, 555), (555, 482, 481), (480, 554, 456), (456, 554, 455), (554, 555, 455), (455, 555, 454), (555, 481, 454), (454, 481, 421), (472, 425, 477), (473, 472, 556), (474, 473, 557), (472, 477, 556), (556, 477, 476), (473, 556, 557), (557, 556, 558), (556, 476, 558), (558, 476, 475), (474, 557, 450), (450, 557, 449), (557, 558, 449), (449, 558, 448), (558, 475, 448), (448, 475, 420), (466, 424, 471), (467, 466, 559), (468, 467, 560), (466, 471, 559), (559, 471, 470), (467, 559, 560), (560, 559, 561), (559, 470, 561), (561, 470, 469), (468, 560, 438), (438, 560, 437), (560, 561, 437), (437, 561, 436), (561, 469, 436), (436, 469, 419), (460, 428, 465), (461, 460, 562), (462, 461, 563), (460, 465, 562), (562, 465, 464), (461, 562, 563), (563, 562, 564), (562, 464, 564), (564, 464, 463), (462, 563, 441), (441, 563, 440), (563, 564, 440), (440, 564, 439), (564, 463, 439), (439, 463, 423), (444, 423, 459), (443, 444, 565), (442, 443, 566), (444, 459, 565), (565, 459, 458), (443, 565, 566), (566, 565, 567), (565, 458, 567), (567, 458, 457), (442, 566, 453), (453, 566, 452), (566, 567, 452), (452, 567, 451), (567, 457, 451), (451, 457, 422), (451, 422, 456), (452, 451, 568), (453, 452, 569), (451, 456, 568), (568, 456, 455), (452, 568, 569), (569, 568, 570), (568, 455, 570), (570, 455, 454), (453, 569, 447), (447, 569, 446), (569, 570, 446), (446, 570, 445), (570, 454, 445), (445, 454, 421), (445, 421, 450), (446, 445, 571), (447, 446, 572), (445, 450, 571), (571, 450, 449), (446, 571, 572), (572, 571, 573), (571, 449, 573), (573, 449, 448), (447, 572, 432), (432, 572, 431), (572, 573, 431), (431, 573, 430), (573, 448, 430), (430, 448, 420), (439, 423, 444), (440, 439, 574), (441, 440, 575), (439, 444, 574), (574, 444, 443), (440, 574, 575), (575, 574, 576), (574, 443, 576), (576, 443, 442), (441, 575, 435), (435, 575, 434), (575, 576, 434), (434, 576, 433), (576, 442, 433), (433, 442, 418), (430, 420, 438), (431, 430, 577), (432, 431, 578), (430, 438, 577), (577, 438, 437), (431, 577, 578), (578, 577, 579), (577, 437, 579), (579, 437, 436), (432, 578, 433), (433, 578, 434), (578, 579, 434), (434, 579, 435), (579, 436, 435), (435, 436, 419), (592, 590, 587, 589), (583, 582, 591, 593), (582, 585, 596, 591), (580, 581, 588, 586), (581, 580, 582, 583), (590, 597, 594, 587), (580, 584, 585, 582), (581, 583, 593, 592, 589, 588), (585, 584, 595, 594, 597, 596), (587, 586, 588, 589), (592, 593, 591, 590), (594, 595, 586, 587), (596, 597, 590, 591), (586, 595, 584, 580), (600, 599, 598, 616, 617, 614, 615, 601), (606, 605, 610, 613), (612, 617, 616, 613), (330, 356, 608, 611, 610, 331), (604, 605, 606, 607), (603, 602, 604, 607), (612, 613, 610, 611), (612, 611, 608, 609), (613, 616, 598, 606), (607, 599, 600, 603), (606, 598, 599, 607), (609, 614, 617, 612), (340, 339, 605, 604, 602, 320), (618, 620, 622, 621), (620, 618, 623, 625, 624), (618, 621, 619, 623), (340, 339, 331, 610, 605), (621, 622, 627, 626, 619), (622, 620, 624, 627), (626, 627, 624, 625), (619, 626, 625, 623)])
me_cube.polygons.foreach_set('material_index', [0, 0, 0, 0, 0, 0, 0, 0, 0, 0, 0, 0, 0, 0, 0, 0, 0, 0, 0, 0, 0, 0, 0, 0, 0, 0, 0, 0, 0, 0, 0, 0, 0, 0, 0, 0, 0, 0, 0, 0, 0, 0, 0, 0, 0, 0, 0, 0, 0, 0, 0, 0, 0, 0, 0, 0, 0, 0, 0, 0, 0, 0, 0, 0, 0, 0, 0, 0, 0, 0, 0, 0, 0, 0, 0, 0, 0, 0, 0, 0, 0, 0, 0, 0, 0, 0, 0, 0, 1, 1, 1, 1, 1, 1, 1, 1, 1, 1, 1, 1, 1, 1, 1, 1, 1, 1, 1, 1, 1, 1, 1, 1, 1, 1, 1, 1, 1, 1, 1, 1, 1, 1, 1, 1, 1, 1, 1, 1, 1, 1, 1, 1, 1, 1, 1, 1, 1, 1, 1, 1, 1, 1, 1, 1, 1, 1, 1, 1, 1, 1, 1, 1, 1, 1, 1, 1, 1, 1, 1, 1, 1, 1, 1, 1, 1, 1, 1, 1, 1, 1, 1, 1, 1, 1, 1, 1, 1, 1, 1, 1, 1, 1, 1, 1, 1, 1, 1, 1, 1, 1, 1, 1, 1, 1, 1, 1, 1, 1, 1, 1, 1, 1, 1, 1, 1, 1, 1, 1, 1, 1, 1, 1, 1, 1, 1, 1, 1, 1, 1, 1, 1, 1, 1, 1, 1, 1, 1, 1, 1, 1, 1, 1, 1, 1, 1, 1, 1, 1, 1, 1, 1, 1, 1, 1, 1, 1, 1, 1, 1, 1, 1, 1, 1, 1, 1, 1, 1, 1, 1, 1, 1, 1, 1, 1, 1, 1, 1, 1, 1, 1, 1, 1, 1, 1, 1, 1, 1, 1, 1, 1, 1, 1, 1, 1, 1, 1, 1, 1, 1, 1, 1, 1, 1, 1, 1, 1, 1, 1, 1, 1, 1, 1, 1, 1, 1, 1, 1, 1, 1, 1, 1, 1, 1, 1, 1, 1, 1, 1, 1, 1, 1, 1, 1, 1, 1, 1, 1, 1, 1, 1, 1, 1, 1, 1, 1, 1, 1, 1, 1, 1, 1, 1, 1, 1, 1, 1, 1, 1, 1, 1, 1, 1, 1, 1, 1, 1, 1, 1, 1, 1, 1, 1, 1, 1, 1, 1, 1, 1, 1, 1, 1, 1, 1, 1, 1, 1, 1, 1, 1, 1, 1, 1, 1, 1, 1, 1, 1, 1, 1, 1, 1, 1, 1, 1, 1, 1, 1, 1, 1, 1, 1, 1, 1, 1, 1, 1, 1, 1, 0, 0, 0, 0, 0, 0, 0, 0, 0, 0, 0, 0, 0, 0, 0, 0, 0, 0, 0, 0, 0, 0, 0, 0, 0, 0, 0, 0, 0, 0, 0, 0, 0, 0, 0, 0, 0, 0, 0, 0, 0, 0, 0, 0, 0, 0, 0, 0, 0, 0, 0, 0, 0, 0, 0, 0, 0, 0, 0, 0, 0, 0, 0, 0, 0, 0, 0, 0, 0, 0, 0, 0, 0, 0, 0, 0, 0, 0, 0, 0, 0, 0, 0, 0, 0, 0, 0, 0, 0, 0, 0, 0, 0, 0, 0, 0, 0, 0, 0, 0, 0, 0, 0, 0, 0, 0, 0, 0, 0, 0, 0, 0, 0, 0, 0, 0, 0, 0, 0, 0, 0, 0, 0, 1, 1, 1, 1, 1, 1, 1, 1, 1, 1, 1, 1, 1, 1, 1, 1, 1, 1, 1, 1, 1, 1, 1, 1, 1, 1, 1, 1, 1, 1, 1, 1, 1, 1, 1, 1, 1, 1, 1, 1, 1, 1, 1, 1, 1, 1, 1, 1, 1, 1, 1, 1, 1, 1, 1, 1, 1, 1, 1, 1, 1, 1, 1, 1, 1, 1, 1, 1, 1, 1, 1, 1, 1, 1, 1, 1, 1, 1, 1, 1, 1, 1, 1, 1, 1, 1, 1, 1, 1, 1, 1, 1, 1, 1, 1, 1, 1, 1, 1, 1, 1, 1, 1, 1, 1, 1, 1, 1, 1, 1, 1, 1, 1, 1, 1, 1, 1, 1, 1, 1, 1, 1, 1, 1, 1, 1, 1, 1, 1, 1, 1, 1, 1, 1, 1, 1, 1, 1, 1, 1, 1, 1, 1, 1, 1, 1, 1, 1, 1, 1, 1, 1, 1, 1, 1, 1, 1, 1, 1, 1, 1, 1, 1, 1, 1, 1, 1, 1, 1, 1, 1, 1, 1, 1, 1, 1, 1, 1, 1, 1, 1, 1, 1, 1, 1, 1, 1, 1, 1, 1, 1, 1, 1, 1, 1, 1, 1, 1, 1, 1, 1, 1, 1, 1, 1, 1, 1, 1, 1, 1, 1, 1, 1, 1, 1, 1, 1, 1, 1, 1, 1, 1, 1, 1, 1, 1, 1, 1, 1, 1, 1, 1, 1, 1, 1, 1, 1, 1, 1, 1, 1, 1, 1, 1, 1, 1, 1, 1, 1, 1, 1, 1, 1, 1, 1, 1, 1, 1, 1, 1, 1, 1, 1, 1, 1, 1, 1, 1, 1, 1, 1, 1, 1, 1, 1, 1, 1, 1, 1, 1, 1, 1, 1, 1, 1, 1, 1, 1, 1, 1, 1, 1, 1, 1, 1, 1, 1, 1, 1, 1, 1, 1, 1, 1, 1, 1, 1, 1, 1, 1, 1, 1, 1, 1, 1, 1, 1, 1, 1, 1, 0, 0, 0, 0, 0, 0, 0, 0, 0, 0, 0, 0, 0, 0, 0, 0, 0, 0, 0, 0, 0, 0, 0, 0, 0, 0, 0, 0, 0, 0, 0, 0, 0, 0, 0])
_uv = me_cube.uv_layers.new(name='UVMap')
_uv.uv.foreach_set('vector', [0.4308, 0.5, 0.5394, 0.5, 0.5394, 0.75, 0.4308, 0.75, 0.7106, 0.5, 0.5394, 0.5, 0.5394, 0.5, 0.7106, 0.5, 0.5394, 0.75, 0.7106, 0.75, 0.7106, 0.75, 0.5394, 0.75, 0.3192, 0.75, 0.3192, 0.5, 0.4308, 0.5, 0.4308, 0.75, 0.25, 0.5, 0.3192, 0.5, 0.3192, 0.75, 0.25, 0.75, 0.7106, 0.5, 0.7106, 0.75, 0.5394, 0.75, 0.5394, 0.5, 0.375, 0.0, 0.625, 0.0, 0.625, 0.25, 0.375, 0.25, 0.4308, 0.75, 0.5394, 0.75, 0.5394, 0.75, 0.4308, 0.75, 0.75, 0.5, 0.7106, 0.5, 0.7106, 0.5, 0.75, 0.5, 0.3192, 0.5, 0.25, 0.5, 0.25, 0.5, 0.3192, 0.5, 0.625, 0.75, 0.625, 0.5, 0.625, 0.5, 0.625, 0.75, 0.375, 0.5, 0.625, 0.5, 0.625, 0.75, 0.375, 0.75, 0.7106, 0.5, 0.75, 0.5, 0.75, 0.75, 0.7106, 0.75, 0.5394, 0.5, 0.4308, 0.5, 0.4308, 0.5, 0.5394, 0.5, 0.4308, 0.5, 0.3192, 0.5, 0.3192, 0.5, 0.4308, 0.5, 0.25, 0.75, 0.3192, 0.75, 0.3192, 0.75, 0.25, 0.75, 0.375, 0.75, 0.625, 0.75, 0.625, 1.0, 0.375, 1.0, 0.125, 0.5, 0.375, 0.5, 0.375, 0.75, 0.125, 0.75, 0.7106, 0.75, 0.75, 0.75, 0.75, 0.75, 0.7106, 0.75, 0.625, 0.5, 0.875, 0.5, 0.875, 0.75, 0.625, 0.75, 0.3192, 0.75, 0.4308, 0.75, 0.4308, 0.75, 0.3192, 0.75, 0.625, 0.0, 0.625, 0.75, 0.625, 0.75, 0.625, 0.0, 0.375, 0.75, 0.875, 0.5, 0.875, 0.5, 0.375, 0.75, 0.875, 0.75, 0.875, 0.5, 0.875, 0.5, 0.875, 0.75, 0.875, 0.75, 0.875, 0.5, 0.875, 0.5, 0.875, 0.75, 0.625, 0.25, 0.625, 0.0, 0.625, 0.0, 0.625, 0.25, 0.625, 0.75, 0.625, 0.5, 0.625, 0.5, 0.625, 0.75, 0.625, 0.0, 0.625, 0.75, 0.625, 0.75, 0.625, 0.0, 0.875, 0.5, 0.875, 0.75, 0.625, 0.75, 0.375, 0.75, 0.625, 0.25, 0.625, 0.0, 0.625, 0.0, 0.625, 0.25, 0.875, 0.5, 0.875, 0.5, 0.875, 0.5, 0.875, 0.5, 0.625, 0.0, 0.625, 0.0, 0.625, 0.0, 0.625, 0.0, 0.625, 0.25, 0.625, 0.0, 0.625, 0.0, 0.625, 0.25, 0.375, 0.0, 0.625, 0.0, 0.625, 0.25, 0.375, 0.25, 0.625, 0.75, 0.625, 0.5, 0.625, 0.5, 0.625, 0.75, 0.375, 0.5, 0.625, 0.5, 0.625, 0.75, 0.375, 0.75, 0.375, 0.75, 0.625, 0.75, 0.625, 1.0, 0.375, 1.0, 0.125, 0.5, 0.375, 0.5, 0.375, 0.75, 0.125, 0.75, 0.625, 0.5, 0.875, 0.5, 0.875, 0.75, 0.625, 0.75, 0.625, 0.0, 0.625, 0.75, 0.625, 0.75, 0.625, 0.0, 0.375, 0.75, 0.875, 0.5, 0.875, 0.5, 0.375, 0.75, 0.875, 0.75, 0.875, 0.5, 0.875, 0.5, 0.875, 0.75, 0.875, 0.75, 0.875, 0.5, 0.875, 0.5, 0.875, 0.75, 0.625, 0.25, 0.625, 0.0, 0.625, 0.0, 0.625, 0.25, 0.625, 0.75, 0.625, 0.5, 0.625, 0.5, 0.625, 0.75, 0.625, 0.0, 0.625, 0.75, 0.625, 0.75, 0.625, 0.0, 0.875, 0.5, 0.875, 0.75, 0.625, 0.75, 0.375, 0.75, 0.625, 0.25, 0.625, 0.0, 0.625, 0.0, 0.625, 0.25, 0.875, 0.5, 0.875, 0.5, 0.875, 0.5, 0.875, 0.5, 0.625, 0.0, 0.625, 0.0, 0.625, 0.0, 0.625, 0.0, 0.625, 0.25, 0.625, 0.0, 0.625, 0.0, 0.625, 0.25, 0.375, 0.0, 0.625, 0.0, 0.625, 0.25, 0.375, 0.25, 0.625, 0.75, 0.625, 0.5, 0.625, 0.5, 0.625, 0.75, 0.375, 0.5, 0.625, 0.5, 0.625, 0.75, 0.375, 0.75, 0.375, 0.75, 0.625, 0.75, 0.625, 1.0, 0.375, 1.0, 0.125, 0.5, 0.375, 0.5, 0.375, 0.75, 0.125, 0.75, 0.625, 0.5, 0.875, 0.5, 0.875, 0.75, 0.625, 0.75, 0.625, 0.0, 0.625, 0.75, 0.625, 0.75, 0.625, 0.0, 0.375, 0.75, 0.875, 0.5, 0.875, 0.5, 0.375, 0.75, 0.875, 0.75, 0.875, 0.5, 0.875, 0.5, 0.875, 0.75, 0.875, 0.75, 0.875, 0.5, 0.875, 0.5, 0.875, 0.75, 0.625, 0.25, 0.625, 0.0, 0.625, 0.0, 0.625, 0.25, 0.625, 0.75, 0.625, 0.5, 0.625, 0.5, 0.625, 0.75, 0.625, 0.0, 0.625, 0.75, 0.625, 0.75, 0.625, 0.0, 0.875, 0.5, 0.875, 0.75, 0.625, 0.75, 0.375, 0.75, 0.625, 0.25, 0.625, 0.0, 0.625, 0.0, 0.625, 0.25, 0.875, 0.5, 0.875, 0.5, 0.875, 0.5, 0.875, 0.5, 0.625, 0.0, 0.625, 0.0, 0.625, 0.0, 0.625, 0.0, 0.625, 0.25, 0.625, 0.0, 0.625, 0.0, 0.625, 0.25, 0.375, 0.0, 0.625, 0.0, 0.625, 0.25, 0.375, 0.25, 0.625, 0.75, 0.625, 0.5, 0.625, 0.5, 0.625, 0.75, 0.375, 0.5, 0.625, 0.5, 0.625, 0.75, 0.375, 0.75, 0.375, 0.75, 0.625, 0.75, 0.625, 1.0, 0.375, 1.0, 0.125, 0.5, 0.375, 0.5, 0.375, 0.75, 0.125, 0.75, 0.625, 0.5, 0.875, 0.5, 0.875, 0.75, 0.625, 0.75, 0.625, 0.0, 0.625, 0.75, 0.625, 0.75, 0.625, 0.0, 0.375, 0.75, 0.875, 0.5, 0.875, 0.5, 0.375, 0.75, 0.875, 0.75, 0.875, 0.5, 0.875, 0.5, 0.875, 0.75, 0.875, 0.75, 0.875, 0.5, 0.875, 0.5, 0.875, 0.75, 0.625, 0.25, 0.625, 0.0, 0.625, 0.0, 0.625, 0.25, 0.625, 0.75, 0.625, 0.5, 0.625, 0.5, 0.625, 0.75, 0.625, 0.0, 0.625, 0.75, 0.625, 0.75, 0.625, 0.0, 0.875, 0.5, 0.875, 0.75, 0.625, 0.75, 0.375, 0.75, 0.625, 0.25, 0.625, 0.0, 0.625, 0.0, 0.625, 0.25, 0.875, 0.5, 0.875, 0.5, 0.875, 0.5, 0.875, 0.5, 0.625, 0.0, 0.625, 0.0, 0.625, 0.0, 0.625, 0.0, 0.625, 0.25, 0.625, 0.0, 0.625, 0.0, 0.625, 0.25, 0.3192, 0.75, 0.4308, 0.75, 0.5394, 0.75, 0.7106, 0.75, 0.75, 0.75, 0.25, 0.75, 0.1818, 0.0, 0.2045, 0.03937, 0.1591, 0.03937, 0.2727, 0.1575, 0.2955, 0.1181, 0.3182, 0.1575, 0.9091, 0.0, 0.9318, 0.03937, 0.8864, 0.03937, 0.7273, 0.0, 0.75, 0.03937, 0.7045, 0.03937, 0.5455, 0.0, 0.5682, 0.03937, 0.5227, 0.03937, 0.2727, 0.1575, 0.3182, 0.1575, 0.2955, 0.1968, 0.09091, 0.1575, 0.1364, 0.1575, 0.1136, 0.1968, 0.8182, 0.1575, 0.8636, 0.1575, 0.8409, 0.1968, 0.6364, 0.1575, 0.6818, 0.1575, 0.6591, 0.1968, 0.4545, 0.1575, 0.5, 0.1575, 0.4773, 0.1968, 0.2727, 0.1575, 0.2955, 0.1968, 0.25, 0.1968, 0.09091, 0.1575, 0.1136, 0.1968, 0.06818, 0.1968, 0.8182, 0.1575, 0.8409, 0.1968, 0.7955, 0.1968, 0.6364, 0.1575, 0.6591, 0.1968, 0.6136, 0.1968, 0.4545, 0.1575, 0.4773, 0.1968, 0.4318, 0.1968, 0.1818, 0.3149, 0.2273, 0.3149, 0.2045, 0.3543, 0.0, 0.3149, 0.04545, 0.3149, 0.02273, 0.3543, 0.7273, 0.3149, 0.7727, 0.3149, 0.75, 0.3543, 0.5455, 0.3149, 0.5909, 0.3149, 0.5682, 0.3543, 0.3636, 0.3149, 0.4091, 0.3149, 0.3864, 0.3543, 0.4318, 0.433, 0.4773, 0.433, 0.4545, 0.4724, 0.4091, 0.3937, 0.4545, 0.3937, 0.4318, 0.433, 0.3864, 0.3543, 0.4318, 0.3543, 0.4091, 0.3937, 0.4318, 0.433, 0.4545, 0.3937, 0.4773, 0.433, 0.4545, 0.3937, 0.5, 0.3937, 0.4773, 0.433, 0.4091, 0.3937, 0.4318, 0.3543, 0.4545, 0.3937, 0.4318, 0.3543, 0.4773, 0.3543, 0.4545, 0.3937, 0.4545, 0.3937, 0.4773, 0.3543, 0.5, 0.3937, 0.4773, 0.3543, 0.5227, 0.3543, 0.5, 0.3937, 0.3864, 0.3543, 0.4091, 0.3149, 0.4318, 0.3543, 0.4091, 0.3149, 0.4545, 0.3149, 0.4318, 0.3543, 0.4318, 0.3543, 0.4545, 0.3149, 0.4773, 0.3543, 0.4545, 0.3149, 0.5, 0.3149, 0.4773, 0.3543, 0.4773, 0.3543, 0.5, 0.3149, 0.5227, 0.3543, 0.5, 0.3149, 0.5455, 0.3149, 0.5227, 0.3543, 0.6136, 0.433, 0.6591, 0.433, 0.6364, 0.4724, 0.5909, 0.3937, 0.6364, 0.3937, 0.6136, 0.433, 0.5682, 0.3543, 0.6136, 0.3543, 0.5909, 0.3937, 0.6136, 0.433, 0.6364, 0.3937, 0.6591, 0.433, 0.6364, 0.3937, 0.6818, 0.3937, 0.6591, 0.433, 0.5909, 0.3937, 0.6136, 0.3543, 0.6364, 0.3937, 0.6136, 0.3543, 0.6591, 0.3543, 0.6364, 0.3937, 0.6364, 0.3937, 0.6591, 0.3543, 0.6818, 0.3937, 0.6591, 0.3543, 0.7045, 0.3543, 0.6818, 0.3937, 0.5682, 0.3543, 0.5909, 0.3149, 0.6136, 0.3543, 0.5909, 0.3149, 0.6364, 0.3149, 0.6136, 0.3543, 0.6136, 0.3543, 0.6364, 0.3149, 0.6591, 0.3543, 0.6364, 0.3149, 0.6818, 0.3149, 0.6591, 0.3543, 0.6591, 0.3543, 0.6818, 0.3149, 0.7045, 0.3543, 0.6818, 0.3149, 0.7273, 0.3149, 0.7045, 0.3543, 0.7955, 0.433, 0.8409, 0.433, 0.8182, 0.4724, 0.7727, 0.3937, 0.8182, 0.3937, 0.7955, 0.433, 0.75, 0.3543, 0.7955, 0.3543, 0.7727, 0.3937, 0.7955, 0.433, 0.8182, 0.3937, 0.8409, 0.433, 0.8182, 0.3937, 0.8636, 0.3937, 0.8409, 0.433, 0.7727, 0.3937, 0.7955, 0.3543, 0.8182, 0.3937, 0.7955, 0.3543, 0.8409, 0.3543, 0.8182, 0.3937, 0.8182, 0.3937, 0.8409, 0.3543, 0.8636, 0.3937, 0.8409, 0.3543, 0.8864, 0.3543, 0.8636, 0.3937, 0.75, 0.3543, 0.7727, 0.3149, 0.7955, 0.3543, 0.7727, 0.3149, 0.8182, 0.3149, 0.7955, 0.3543, 0.7955, 0.3543, 0.8182, 0.3149, 0.8409, 0.3543, 0.8182, 0.3149, 0.8636, 0.3149, 0.8409, 0.3543, 0.8409, 0.3543, 0.8636, 0.3149, 0.8864, 0.3543, 0.8636, 0.3149, 0.9091, 0.3149, 0.8864, 0.3543, 0.06818, 0.433, 0.1136, 0.433, 0.09091, 0.4724, 0.04545, 0.3937, 0.09091, 0.3937, 0.06818, 0.433, 0.02273, 0.3543, 0.06818, 0.3543, 0.04545, 0.3937, 0.06818, 0.433, 0.09091, 0.3937, 0.1136, 0.433, 0.09091, 0.3937, 0.1364, 0.3937, 0.1136, 0.433, 0.04545, 0.3937, 0.06818, 0.3543, 0.09091, 0.3937, 0.06818, 0.3543, 0.1136, 0.3543, 0.09091, 0.3937, 0.09091, 0.3937, 0.1136, 0.3543, 0.1364, 0.3937, 0.1136, 0.3543, 0.1591, 0.3543, 0.1364, 0.3937, 0.02273, 0.3543, 0.04545, 0.3149, 0.06818, 0.3543, 0.04545, 0.3149, 0.09091, 0.3149, 0.06818, 0.3543, 0.06818, 0.3543, 0.09091, 0.3149, 0.1136, 0.3543, 0.09091, 0.3149, 0.1364, 0.3149, 0.1136, 0.3543, 0.1136, 0.3543, 0.1364, 0.3149, 0.1591, 0.3543, 0.1364, 0.3149, 0.1818, 0.3149, 0.1591, 0.3543, 0.25, 0.433, 0.2955, 0.433, 0.2727, 0.4724, 0.2273, 0.3937, 0.2727, 0.3937, 0.25, 0.433, 0.2045, 0.3543, 0.25, 0.3543, 0.2273, 0.3937, 0.25, 0.433, 0.2727, 0.3937, 0.2955, 0.433, 0.2727, 0.3937, 0.3182, 0.3937, 0.2955, 0.433, 0.2273, 0.3937, 0.25, 0.3543, 0.2727, 0.3937, 0.25, 0.3543, 0.2955, 0.3543, 0.2727, 0.3937, 0.2727, 0.3937, 0.2955, 0.3543, 0.3182, 0.3937, 0.2955, 0.3543, 0.3409, 0.3543, 0.3182, 0.3937, 0.2045, 0.3543, 0.2273, 0.3149, 0.25, 0.3543, 0.2273, 0.3149, 0.2727, 0.3149, 0.25, 0.3543, 0.25, 0.3543, 0.2727, 0.3149, 0.2955, 0.3543, 0.2727, 0.3149, 0.3182, 0.3149, 0.2955, 0.3543, 0.2955, 0.3543, 0.3182, 0.3149, 0.3409, 0.3543, 0.3182, 0.3149, 0.3636, 0.3149, 0.3409, 0.3543, 0.3864, 0.2756, 0.4091, 0.3149, 0.3636, 0.3149, 0.4091, 0.2362, 0.4318, 0.2756, 0.3864, 0.2756, 0.4318, 0.1968, 0.4545, 0.2362, 0.4091, 0.2362, 0.3864, 0.2756, 0.4318, 0.2756, 0.4091, 0.3149, 0.4318, 0.2756, 0.4545, 0.3149, 0.4091, 0.3149, 0.4091, 0.2362, 0.4545, 0.2362, 0.4318, 0.2756, 0.4545, 0.2362, 0.4773, 0.2756, 0.4318, 0.2756, 0.4318, 0.2756, 0.4773, 0.2756, 0.4545, 0.3149, 0.4773, 0.2756, 0.5, 0.3149, 0.4545, 0.3149, 0.4318, 0.1968, 0.4773, 0.1968, 0.4545, 0.2362, 0.4773, 0.1968, 0.5, 0.2362, 0.4545, 0.2362, 0.4545, 0.2362, 0.5, 0.2362, 0.4773, 0.2756, 0.5, 0.2362, 0.5227, 0.2756, 0.4773, 0.2756, 0.4773, 0.2756, 0.5227, 0.2756, 0.5, 0.3149, 0.5227, 0.2756, 0.5455, 0.3149, 0.5, 0.3149, 0.5682, 0.2756, 0.5909, 0.3149, 0.5455, 0.3149, 0.5909, 0.2362, 0.6136, 0.2756, 0.5682, 0.2756, 0.6136, 0.1968, 0.6364, 0.2362, 0.5909, 0.2362, 0.5682, 0.2756, 0.6136, 0.2756, 0.5909, 0.3149, 0.6136, 0.2756, 0.6364, 0.3149, 0.5909, 0.3149, 0.5909, 0.2362, 0.6364, 0.2362, 0.6136, 0.2756, 0.6364, 0.2362, 0.6591, 0.2756, 0.6136, 0.2756, 0.6136, 0.2756, 0.6591, 0.2756, 0.6364, 0.3149, 0.6591, 0.2756, 0.6818, 0.3149, 0.6364, 0.3149, 0.6136, 0.1968, 0.6591, 0.1968, 0.6364, 0.2362, 0.6591, 0.1968, 0.6818, 0.2362, 0.6364, 0.2362, 0.6364, 0.2362, 0.6818, 0.2362, 0.6591, 0.2756, 0.6818, 0.2362, 0.7045, 0.2756, 0.6591, 0.2756, 0.6591, 0.2756, 0.7045, 0.2756, 0.6818, 0.3149, 0.7045, 0.2756, 0.7273, 0.3149, 0.6818, 0.3149, 0.75, 0.2756, 0.7727, 0.3149, 0.7273, 0.3149, 0.7727, 0.2362, 0.7955, 0.2756, 0.75, 0.2756, 0.7955, 0.1968, 0.8182, 0.2362, 0.7727, 0.2362, 0.75, 0.2756, 0.7955, 0.2756, 0.7727, 0.3149, 0.7955, 0.2756, 0.8182, 0.3149, 0.7727, 0.3149, 0.7727, 0.2362, 0.8182, 0.2362, 0.7955, 0.2756, 0.8182, 0.2362, 0.8409, 0.2756, 0.7955, 0.2756, 0.7955, 0.2756, 0.8409, 0.2756, 0.8182, 0.3149, 0.8409, 0.2756, 0.8636, 0.3149, 0.8182, 0.3149, 0.7955, 0.1968, 0.8409, 0.1968, 0.8182, 0.2362, 0.8409, 0.1968, 0.8636, 0.2362, 0.8182, 0.2362, 0.8182, 0.2362, 0.8636, 0.2362, 0.8409, 0.2756, 0.8636, 0.2362, 0.8864, 0.2756, 0.8409, 0.2756, 0.8409, 0.2756, 0.8864, 0.2756, 0.8636, 0.3149, 0.8864, 0.2756, 0.9091, 0.3149, 0.8636, 0.3149, 0.02273, 0.2756, 0.04545, 0.3149, 0.0, 0.3149, 0.04545, 0.2362, 0.06818, 0.2756, 0.02273, 0.2756, 0.06818, 0.1968, 0.09091, 0.2362, 0.04545, 0.2362, 0.02273, 0.2756, 0.06818, 0.2756, 0.04545, 0.3149, 0.06818, 0.2756, 0.09091, 0.3149, 0.04545, 0.3149, 0.04545, 0.2362, 0.09091, 0.2362, 0.06818, 0.2756, 0.09091, 0.2362, 0.1136, 0.2756, 0.06818, 0.2756, 0.06818, 0.2756, 0.1136, 0.2756, 0.09091, 0.3149, 0.1136, 0.2756, 0.1364, 0.3149, 0.09091, 0.3149, 0.06818, 0.1968, 0.1136, 0.1968, 0.09091, 0.2362, 0.1136, 0.1968, 0.1364, 0.2362, 0.09091, 0.2362, 0.09091, 0.2362, 0.1364, 0.2362, 0.1136, 0.2756, 0.1364, 0.2362, 0.1591, 0.2756, 0.1136, 0.2756, 0.1136, 0.2756, 0.1591, 0.2756, 0.1364, 0.3149, 0.1591, 0.2756, 0.1818, 0.3149, 0.1364, 0.3149, 0.2045, 0.2756, 0.2273, 0.3149, 0.1818, 0.3149, 0.2273, 0.2362, 0.25, 0.2756, 0.2045, 0.2756, 0.25, 0.1968, 0.2727, 0.2362, 0.2273, 0.2362, 0.2045, 0.2756, 0.25, 0.2756, 0.2273, 0.3149, 0.25, 0.2756, 0.2727, 0.3149, 0.2273, 0.3149, 0.2273, 0.2362, 0.2727, 0.2362, 0.25, 0.2756, 0.2727, 0.2362, 0.2955, 0.2756, 0.25, 0.2756, 0.25, 0.2756, 0.2955, 0.2756, 0.2727, 0.3149, 0.2955, 0.2756, 0.3182, 0.3149, 0.2727, 0.3149, 0.25, 0.1968, 0.2955, 0.1968, 0.2727, 0.2362, 0.2955, 0.1968, 0.3182, 0.2362, 0.2727, 0.2362, 0.2727, 0.2362, 0.3182, 0.2362, 0.2955, 0.2756, 0.3182, 0.2362, 0.3409, 0.2756, 0.2955, 0.2756, 0.2955, 0.2756, 0.3409, 0.2756, 0.3182, 0.3149, 0.3409, 0.2756, 0.3636, 0.3149, 0.3182, 0.3149, 0.5227, 0.2756, 0.5682, 0.2756, 0.5455, 0.3149, 0.5, 0.2362, 0.5455, 0.2362, 0.5227, 0.2756, 0.4773, 0.1968, 0.5227, 0.1968, 0.5, 0.2362, 0.5227, 0.2756, 0.5455, 0.2362, 0.5682, 0.2756, 0.5455, 0.2362, 0.5909, 0.2362, 0.5682, 0.2756, 0.5, 0.2362, 0.5227, 0.1968, 0.5455, 0.2362, 0.5227, 0.1968, 0.5682, 0.1968, 0.5455, 0.2362, 0.5455, 0.2362, 0.5682, 0.1968, 0.5909, 0.2362, 0.5682, 0.1968, 0.6136, 0.1968, 0.5909, 0.2362, 0.4773, 0.1968, 0.5, 0.1575, 0.5227, 0.1968, 0.5, 0.1575, 0.5455, 0.1575, 0.5227, 0.1968, 0.5227, 0.1968, 0.5455, 0.1575, 0.5682, 0.1968, 0.5455, 0.1575, 0.5909, 0.1575, 0.5682, 0.1968, 0.5682, 0.1968, 0.5909, 0.1575, 0.6136, 0.1968, 0.5909, 0.1575, 0.6364, 0.1575, 0.6136, 0.1968, 0.7045, 0.2756, 0.75, 0.2756, 0.7273, 0.3149, 0.6818, 0.2362, 0.7273, 0.2362, 0.7045, 0.2756, 0.6591, 0.1968, 0.7045, 0.1968, 0.6818, 0.2362, 0.7045, 0.2756, 0.7273, 0.2362, 0.75, 0.2756, 0.7273, 0.2362, 0.7727, 0.2362, 0.75, 0.2756, 0.6818, 0.2362, 0.7045, 0.1968, 0.7273, 0.2362, 0.7045, 0.1968, 0.75, 0.1968, 0.7273, 0.2362, 0.7273, 0.2362, 0.75, 0.1968, 0.7727, 0.2362, 0.75, 0.1968, 0.7955, 0.1968, 0.7727, 0.2362, 0.6591, 0.1968, 0.6818, 0.1575, 0.7045, 0.1968, 0.6818, 0.1575, 0.7273, 0.1575, 0.7045, 0.1968, 0.7045, 0.1968, 0.7273, 0.1575, 0.75, 0.1968, 0.7273, 0.1575, 0.7727, 0.1575, 0.75, 0.1968, 0.75, 0.1968, 0.7727, 0.1575, 0.7955, 0.1968, 0.7727, 0.1575, 0.8182, 0.1575, 0.7955, 0.1968, 0.8864, 0.2756, 0.9318, 0.2756, 0.9091, 0.3149, 0.8636, 0.2362, 0.9091, 0.2362, 0.8864, 0.2756, 0.8409, 0.1968, 0.8864, 0.1968, 0.8636, 0.2362, 0.8864, 0.2756, 0.9091, 0.2362, 0.9318, 0.2756, 0.9091, 0.2362, 0.9545, 0.2362, 0.9318, 0.2756, 0.8636, 0.2362, 0.8864, 0.1968, 0.9091, 0.2362, 0.8864, 0.1968, 0.9318, 0.1968, 0.9091, 0.2362, 0.9091, 0.2362, 0.9318, 0.1968, 0.9545, 0.2362, 0.9318, 0.1968, 0.9773, 0.1968, 0.9545, 0.2362, 0.8409, 0.1968, 0.8636, 0.1575, 0.8864, 0.1968, 0.8636, 0.1575, 0.9091, 0.1575, 0.8864, 0.1968, 0.8864, 0.1968, 0.9091, 0.1575, 0.9318, 0.1968, 0.9091, 0.1575, 0.9545, 0.1575, 0.9318, 0.1968, 0.9318, 0.1968, 0.9545, 0.1575, 0.9773, 0.1968, 0.9545, 0.1575, 1.0, 0.1575, 0.9773, 0.1968, 0.1591, 0.2756, 0.2045, 0.2756, 0.1818, 0.3149, 0.1364, 0.2362, 0.1818, 0.2362, 0.1591, 0.2756, 0.1136, 0.1968, 0.1591, 0.1968, 0.1364, 0.2362, 0.1591, 0.2756, 0.1818, 0.2362, 0.2045, 0.2756, 0.1818, 0.2362, 0.2273, 0.2362, 0.2045, 0.2756, 0.1364, 0.2362, 0.1591, 0.1968, 0.1818, 0.2362, 0.1591, 0.1968, 0.2045, 0.1968, 0.1818, 0.2362, 0.1818, 0.2362, 0.2045, 0.1968, 0.2273, 0.2362, 0.2045, 0.1968, 0.25, 0.1968, 0.2273, 0.2362, 0.1136, 0.1968, 0.1364, 0.1575, 0.1591, 0.1968, 0.1364, 0.1575, 0.1818, 0.1575, 0.1591, 0.1968, 0.1591, 0.1968, 0.1818, 0.1575, 0.2045, 0.1968, 0.1818, 0.1575, 0.2273, 0.1575, 0.2045, 0.1968, 0.2045, 0.1968, 0.2273, 0.1575, 0.25, 0.1968, 0.2273, 0.1575, 0.2727, 0.1575, 0.25, 0.1968, 0.3409, 0.2756, 0.3864, 0.2756, 0.3636, 0.3149, 0.3182, 0.2362, 0.3636, 0.2362, 0.3409, 0.2756, 0.2955, 0.1968, 0.3409, 0.1968, 0.3182, 0.2362, 0.3409, 0.2756, 0.3636, 0.2362, 0.3864, 0.2756, 0.3636, 0.2362, 0.4091, 0.2362, 0.3864, 0.2756, 0.3182, 0.2362, 0.3409, 0.1968, 0.3636, 0.2362, 0.3409, 0.1968, 0.3864, 0.1968, 0.3636, 0.2362, 0.3636, 0.2362, 0.3864, 0.1968, 0.4091, 0.2362, 0.3864, 0.1968, 0.4318, 0.1968, 0.4091, 0.2362, 0.2955, 0.1968, 0.3182, 0.1575, 0.3409, 0.1968, 0.3182, 0.1575, 0.3636, 0.1575, 0.3409, 0.1968, 0.3409, 0.1968, 0.3636, 0.1575, 0.3864, 0.1968, 0.3636, 0.1575, 0.4091, 0.1575, 0.3864, 0.1968, 0.3864, 0.1968, 0.4091, 0.1575, 0.4318, 0.1968, 0.4091, 0.1575, 0.4545, 0.1575, 0.4318, 0.1968, 0.4773, 0.1181, 0.5, 0.1575, 0.4545, 0.1575, 0.5, 0.07873, 0.5227, 0.1181, 0.4773, 0.1181, 0.5227, 0.03937, 0.5455, 0.07873, 0.5, 0.07873, 0.4773, 0.1181, 0.5227, 0.1181, 0.5, 0.1575, 0.5227, 0.1181, 0.5455, 0.1575, 0.5, 0.1575, 0.5, 0.07873, 0.5455, 0.07873, 0.5227, 0.1181, 0.5455, 0.07873, 0.5682, 0.1181, 0.5227, 0.1181, 0.5227, 0.1181, 0.5682, 0.1181, 0.5455, 0.1575, 0.5682, 0.1181, 0.5909, 0.1575, 0.5455, 0.1575, 0.5227, 0.03937, 0.5682, 0.03937, 0.5455, 0.07873, 0.5682, 0.03937, 0.5909, 0.07873, 0.5455, 0.07873, 0.5455, 0.07873, 0.5909, 0.07873, 0.5682, 0.1181, 0.5909, 0.07873, 0.6136, 0.1181, 0.5682, 0.1181, 0.5682, 0.1181, 0.6136, 0.1181, 0.5909, 0.1575, 0.6136, 0.1181, 0.6364, 0.1575, 0.5909, 0.1575, 0.6591, 0.1181, 0.6818, 0.1575, 0.6364, 0.1575, 0.6818, 0.07873, 0.7045, 0.1181, 0.6591, 0.1181, 0.7045, 0.03937, 0.7273, 0.07873, 0.6818, 0.07873, 0.6591, 0.1181, 0.7045, 0.1181, 0.6818, 0.1575, 0.7045, 0.1181, 0.7273, 0.1575, 0.6818, 0.1575, 0.6818, 0.07873, 0.7273, 0.07873, 0.7045, 0.1181, 0.7273, 0.07873, 0.75, 0.1181, 0.7045, 0.1181, 0.7045, 0.1181, 0.75, 0.1181, 0.7273, 0.1575, 0.75, 0.1181, 0.7727, 0.1575, 0.7273, 0.1575, 0.7045, 0.03937, 0.75, 0.03937, 0.7273, 0.07873, 0.75, 0.03937, 0.7727, 0.07873, 0.7273, 0.07873, 0.7273, 0.07873, 0.7727, 0.07873, 0.75, 0.1181, 0.7727, 0.07873, 0.7955, 0.1181, 0.75, 0.1181, 0.75, 0.1181, 0.7955, 0.1181, 0.7727, 0.1575, 0.7955, 0.1181, 0.8182, 0.1575, 0.7727, 0.1575, 0.8409, 0.1181, 0.8636, 0.1575, 0.8182, 0.1575, 0.8636, 0.07873, 0.8864, 0.1181, 0.8409, 0.1181, 0.8864, 0.03937, 0.9091, 0.07873, 0.8636, 0.07873, 0.8409, 0.1181, 0.8864, 0.1181, 0.8636, 0.1575, 0.8864, 0.1181, 0.9091, 0.1575, 0.8636, 0.1575, 0.8636, 0.07873, 0.9091, 0.07873, 0.8864, 0.1181, 0.9091, 0.07873, 0.9318, 0.1181, 0.8864, 0.1181, 0.8864, 0.1181, 0.9318, 0.1181, 0.9091, 0.1575, 0.9318, 0.1181, 0.9545, 0.1575, 0.9091, 0.1575, 0.8864, 0.03937, 0.9318, 0.03937, 0.9091, 0.07873, 0.9318, 0.03937, 0.9545, 0.07873, 0.9091, 0.07873, 0.9091, 0.07873, 0.9545, 0.07873, 0.9318, 0.1181, 0.9545, 0.07873, 0.9773, 0.1181, 0.9318, 0.1181, 0.9318, 0.1181, 0.9773, 0.1181, 0.9545, 0.1575, 0.9773, 0.1181, 1.0, 0.1575, 0.9545, 0.1575, 0.4091, 0.1575, 0.4318, 0.1181, 0.4545, 0.1575, 0.3636, 0.1575, 0.3864, 0.1181, 0.4091, 0.1575, 0.3182, 0.1575, 0.3409, 0.1181, 0.3636, 0.1575, 0.4091, 0.1575, 0.3864, 0.1181, 0.4318, 0.1181, 0.3864, 0.1181, 0.4091, 0.07873, 0.4318, 0.1181, 0.3636, 0.1575, 0.3409, 0.1181, 0.3864, 0.1181, 0.3409, 0.1181, 0.3636, 0.07873, 0.3864, 0.1181, 0.3864, 0.1181, 0.3636, 0.07873, 0.4091, 0.07873, 0.3636, 0.07873, 0.3864, 0.03937, 0.4091, 0.07873, 0.3182, 0.1575, 0.2955, 0.1181, 0.3409, 0.1181, 0.2955, 0.1181, 0.3182, 0.07873, 0.3409, 0.1181, 0.3409, 0.1181, 0.3182, 0.07873, 0.3636, 0.07873, 0.3182, 0.07873, 0.3409, 0.03937, 0.3636, 0.07873, 0.3636, 0.07873, 0.3409, 0.03937, 0.3864, 0.03937, 0.3409, 0.03937, 0.3636, 0.0, 0.3864, 0.03937, 0.1136, 0.1181, 0.1364, 0.1575, 0.09091, 0.1575, 0.1364, 0.07873, 0.1591, 0.1181, 0.1136, 0.1181, 0.1591, 0.03937, 0.1818, 0.07873, 0.1364, 0.07873, 0.1136, 0.1181, 0.1591, 0.1181, 0.1364, 0.1575, 0.1591, 0.1181, 0.1818, 0.1575, 0.1364, 0.1575, 0.1364, 0.07873, 0.1818, 0.07873, 0.1591, 0.1181, 0.1818, 0.07873, 0.2045, 0.1181, 0.1591, 0.1181, 0.1591, 0.1181, 0.2045, 0.1181, 0.1818, 0.1575, 0.2045, 0.1181, 0.2273, 0.1575, 0.1818, 0.1575, 0.1591, 0.03937, 0.2045, 0.03937, 0.1818, 0.07873, 0.2045, 0.03937, 0.2273, 0.07873, 0.1818, 0.07873, 0.1818, 0.07873, 0.2273, 0.07873, 0.2045, 0.1181, 0.2273, 0.07873, 0.25, 0.1181, 0.2045, 0.1181, 0.2045, 0.1181, 0.25, 0.1181, 0.2273, 0.1575, 0.25, 0.1181, 0.2727, 0.1575, 0.2273, 0.1575, 0.6617, 0.5, 0.8364, 0.5, 0.8412, 0.75, 0.6573, 0.75, 0.375, 0.5, 0.5838, 0.5, 0.5781, 0.75, 0.375, 0.75, 0.375, 0.75, 0.5781, 0.75, 0.4835, 0.75, 0.375, 0.75, 0.375, 0.0, 0.5761, 0.0, 0.5831, 0.25, 0.375, 0.25, 0.125, 0.5, 0.375, 0.5, 0.375, 0.75, 0.125, 0.75, 0.6573, 0.75, 0.8412, 0.75, 0.7734, 0.75, 0.722, 0.75, 0.125, 0.75, 0.375, 0.75, 0.375, 0.75, 0.125, 0.75, 0.375, 0.25, 0.5831, 0.25, 0.625, 0.2886, 0.625, 0.4633, 0.5838, 0.5, 0.375, 0.5, 0.375, 0.75, 0.4835, 0.75, 0.625, 0.847, 0.625, 0.8984, 0.4767, 1.0, 0.375, 1.0, 0.8412, 0.75, 0.8364, 0.5, 0.875, 0.5022, 0.875, 0.7487, 0.6617, 0.5, 0.6573, 0.75, 0.5781, 0.75, 0.5838, 0.5, 0.7734, 0.75, 0.8412, 0.75, 0.875, 0.75, 0.875, 0.75, 0.4835, 0.75, 0.5781, 0.75, 0.6573, 0.75, 0.722, 0.75, 0.5761, 0.0, 0.375, 0.0, 0.375, 0.0, 0.4767, 0.0, 0.375, 0.3316, 0.4501, 0.25, 0.5628, 0.25, 0.625, 0.3176, 0.625, 0.4324, 0.5628, 0.5, 0.4501, 0.5, 0.375, 0.4184, 0.4501, 0.5, 0.5628, 0.5, 0.5628, 0.75, 0.4501, 0.75, 0.6926, 0.5, 0.5628, 0.5, 0.5628, 0.5, 0.6926, 0.5, 0.7106, 0.5, 0.5394, 0.5, 0.5628, 0.75, 0.6926, 0.75, 0.8074, 0.75, 0.75, 0.5, 0.2934, 0.75, 0.2934, 0.5, 0.4501, 0.5, 0.4501, 0.75, 0.2066, 0.5, 0.2934, 0.5, 0.2934, 0.75, 0.2066, 0.75, 0.6926, 0.5, 0.6926, 0.75, 0.5628, 0.75, 0.5628, 0.5, 0.6926, 0.5, 0.8074, 0.5, 0.8074, 0.75, 0.6926, 0.75, 0.5628, 0.5, 0.4501, 0.5, 0.4501, 0.5, 0.5628, 0.5, 0.2934, 0.5, 0.2066, 0.5, 0.2066, 0.5, 0.2934, 0.5, 0.4501, 0.5, 0.2934, 0.5, 0.2934, 0.5, 0.4501, 0.5, 0.8074, 0.5, 0.6926, 0.5, 0.6926, 0.5, 0.8074, 0.5, 0.0, 0.0, 0.0, 0.0, 0.0, 0.0, 0.0, 0.0, 0.0, 0.0, 0.0, 0.0, 0.375, 0.25, 0.625, 0.25, 0.625, 0.5, 0.375, 0.5, 0.125, 0.5, 0.2194, 0.5, 0.375, 0.6747, 0.375, 0.75, 0.125, 0.75, 0.375, 0.75, 0.625, 0.75, 0.625, 1.0, 0.375, 1.0, 0.3192, 0.5, 0.4501, 0.75, 0.5628, 0.75, 0.5394, 0.5, 0.4308, 0.5, 0.375, 0.0, 0.625, 0.0, 0.625, 0.07531, 0.4694, 0.25, 0.375, 0.25, 0.375, 0.5, 0.4694, 0.5, 0.4694, 0.75, 0.375, 0.75, 0.625, 0.5, 0.625, 0.75, 0.4694, 0.75, 0.4694, 0.5, 0.625, 0.5, 0.875, 0.5, 0.875, 0.5753, 0.625, 0.5753, 0.4308, 0.5, 0.4308, 0.75, 0.5394, 0.75, 0.5394, 0.5, 0.7106, 0.5, 0.7106, 0.5, 0.5394, 0.5, 0.5394, 0.5, 0.5394, 0.75, 0.5394, 0.75, 0.7106, 0.75, 0.7106, 0.75, 0.3192, 0.75, 0.4308, 0.75, 0.4308, 0.5, 0.3192, 0.5, 0.25, 0.5, 0.25, 0.75, 0.3192, 0.75, 0.3192, 0.5, 0.7106, 0.5, 0.5394, 0.5, 0.5394, 0.75, 0.7106, 0.75, 0.375, 0.0, 0.375, 0.25, 0.625, 0.25, 0.625, 0.0, 0.4308, 0.75, 0.4308, 0.75, 0.5394, 0.75, 0.5394, 0.75, 0.75, 0.5, 0.75, 0.5, 0.7106, 0.5, 0.7106, 0.5, 0.3192, 0.5, 0.3192, 0.5, 0.25, 0.5, 0.25, 0.5, 0.625, 0.75, 0.625, 0.75, 0.625, 0.5, 0.625, 0.5, 0.375, 0.5, 0.375, 0.75, 0.625, 0.75, 0.625, 0.5, 0.7106, 0.5, 0.7106, 0.75, 0.75, 0.75, 0.75, 0.5, 0.5394, 0.5, 0.5394, 0.5, 0.4308, 0.5, 0.4308, 0.5, 0.4308, 0.5, 0.4308, 0.5, 0.3192, 0.5, 0.3192, 0.5, 0.25, 0.75, 0.25, 0.75, 0.3192, 0.75, 0.3192, 0.75, 0.375, 0.75, 0.375, 1.0, 0.625, 1.0, 0.625, 0.75, 0.125, 0.5, 0.125, 0.75, 0.375, 0.75, 0.375, 0.5, 0.7106, 0.75, 0.7106, 0.75, 0.75, 0.75, 0.75, 0.75, 0.625, 0.5, 0.625, 0.75, 0.875, 0.75, 0.875, 0.5, 0.3192, 0.75, 0.3192, 0.75, 0.4308, 0.75, 0.4308, 0.75, 0.625, 0.0, 0.625, 0.0, 0.625, 0.75, 0.625, 0.75, 0.375, 0.75, 0.375, 0.75, 0.875, 0.5, 0.875, 0.5, 0.875, 0.75, 0.875, 0.75, 0.875, 0.5, 0.875, 0.5, 0.875, 0.75, 0.875, 0.75, 0.875, 0.5, 0.875, 0.5, 0.625, 0.25, 0.625, 0.25, 0.625, 0.0, 0.625, 0.0, 0.625, 0.75, 0.625, 0.75, 0.625, 0.5, 0.625, 0.5, 0.625, 0.0, 0.625, 0.0, 0.625, 0.75, 0.625, 0.75, 0.875, 0.5, 0.375, 0.75, 0.625, 0.75, 0.875, 0.75, 0.625, 0.25, 0.625, 0.25, 0.625, 0.0, 0.625, 0.0, 0.875, 0.5, 0.875, 0.5, 0.875, 0.5, 0.875, 0.5, 0.625, 0.0, 0.625, 0.0, 0.625, 0.0, 0.625, 0.0, 0.625, 0.25, 0.625, 0.25, 0.625, 0.0, 0.625, 0.0, 0.375, 0.0, 0.375, 0.25, 0.625, 0.25, 0.625, 0.0, 0.625, 0.75, 0.625, 0.75, 0.625, 0.5, 0.625, 0.5, 0.375, 0.5, 0.375, 0.75, 0.625, 0.75, 0.625, 0.5, 0.375, 0.75, 0.375, 1.0, 0.625, 1.0, 0.625, 0.75, 0.125, 0.5, 0.125, 0.75, 0.375, 0.75, 0.375, 0.5, 0.625, 0.5, 0.625, 0.75, 0.875, 0.75, 0.875, 0.5, 0.625, 0.0, 0.625, 0.0, 0.625, 0.75, 0.625, 0.75, 0.375, 0.75, 0.375, 0.75, 0.875, 0.5, 0.875, 0.5, 0.875, 0.75, 0.875, 0.75, 0.875, 0.5, 0.875, 0.5, 0.875, 0.75, 0.875, 0.75, 0.875, 0.5, 0.875, 0.5, 0.625, 0.25, 0.625, 0.25, 0.625, 0.0, 0.625, 0.0, 0.625, 0.75, 0.625, 0.75, 0.625, 0.5, 0.625, 0.5, 0.625, 0.0, 0.625, 0.0, 0.625, 0.75, 0.625, 0.75, 0.875, 0.5, 0.375, 0.75, 0.625, 0.75, 0.875, 0.75, 0.625, 0.25, 0.625, 0.25, 0.625, 0.0, 0.625, 0.0, 0.875, 0.5, 0.875, 0.5, 0.875, 0.5, 0.875, 0.5, 0.625, 0.0, 0.625, 0.0, 0.625, 0.0, 0.625, 0.0, 0.625, 0.25, 0.625, 0.25, 0.625, 0.0, 0.625, 0.0, 0.375, 0.0, 0.375, 0.25, 0.625, 0.25, 0.625, 0.0, 0.625, 0.75, 0.625, 0.75, 0.625, 0.5, 0.625, 0.5, 0.375, 0.5, 0.375, 0.75, 0.625, 0.75, 0.625, 0.5, 0.375, 0.75, 0.375, 1.0, 0.625, 1.0, 0.625, 0.75, 0.125, 0.5, 0.125, 0.75, 0.375, 0.75, 0.375, 0.5, 0.625, 0.5, 0.625, 0.75, 0.875, 0.75, 0.875, 0.5, 0.625, 0.0, 0.625, 0.0, 0.625, 0.75, 0.625, 0.75, 0.375, 0.75, 0.375, 0.75, 0.875, 0.5, 0.875, 0.5, 0.875, 0.75, 0.875, 0.75, 0.875, 0.5, 0.875, 0.5, 0.875, 0.75, 0.875, 0.75, 0.875, 0.5, 0.875, 0.5, 0.625, 0.25, 0.625, 0.25, 0.625, 0.0, 0.625, 0.0, 0.625, 0.75, 0.625, 0.75, 0.625, 0.5, 0.625, 0.5, 0.625, 0.0, 0.625, 0.0, 0.625, 0.75, 0.625, 0.75, 0.875, 0.5, 0.375, 0.75, 0.625, 0.75, 0.875, 0.75, 0.625, 0.25, 0.625, 0.25, 0.625, 0.0, 0.625, 0.0, 0.875, 0.5, 0.875, 0.5, 0.875, 0.5, 0.875, 0.5, 0.625, 0.0, 0.625, 0.0, 0.625, 0.0, 0.625, 0.0, 0.625, 0.25, 0.625, 0.25, 0.625, 0.0, 0.625, 0.0, 0.375, 0.0, 0.375, 0.25, 0.625, 0.25, 0.625, 0.0, 0.625, 0.75, 0.625, 0.75, 0.625, 0.5, 0.625, 0.5, 0.375, 0.5, 0.375, 0.75, 0.625, 0.75, 0.625, 0.5, 0.375, 0.75, 0.375, 1.0, 0.625, 1.0, 0.625, 0.75, 0.125, 0.5, 0.125, 0.75, 0.375, 0.75, 0.375, 0.5, 0.625, 0.5, 0.625, 0.75, 0.875, 0.75, 0.875, 0.5, 0.625, 0.0, 0.625, 0.0, 0.625, 0.75, 0.625, 0.75, 0.375, 0.75, 0.375, 0.75, 0.875, 0.5, 0.875, 0.5, 0.875, 0.75, 0.875, 0.75, 0.875, 0.5, 0.875, 0.5, 0.875, 0.75, 0.875, 0.75, 0.875, 0.5, 0.875, 0.5, 0.625, 0.25, 0.625, 0.25, 0.625, 0.0, 0.625, 0.0, 0.625, 0.75, 0.625, 0.75, 0.625, 0.5, 0.625, 0.5, 0.625, 0.0, 0.625, 0.0, 0.625, 0.75, 0.625, 0.75, 0.875, 0.5, 0.375, 0.75, 0.625, 0.75, 0.875, 0.75, 0.625, 0.25, 0.625, 0.25, 0.625, 0.0, 0.625, 0.0, 0.875, 0.5, 0.875, 0.5, 0.875, 0.5, 0.875, 0.5, 0.625, 0.0, 0.625, 0.0, 0.625, 0.0, 0.625, 0.0, 0.625, 0.25, 0.625, 0.25, 0.625, 0.0, 0.625, 0.0, 0.3192, 0.75, 0.25, 0.75, 0.75, 0.75, 0.7106, 0.75, 0.5394, 0.75, 0.4308, 0.75, 0.1818, 0.0, 0.1591, 0.03937, 0.2045, 0.03937, 0.2727, 0.1575, 0.3182, 0.1575, 0.2955, 0.1181, 0.9091, 0.0, 0.8864, 0.03937, 0.9318, 0.03937, 0.7273, 0.0, 0.7045, 0.03937, 0.75, 0.03937, 0.5455, 0.0, 0.5227, 0.03937, 0.5682, 0.03937, 0.2727, 0.1575, 0.2955, 0.1968, 0.3182, 0.1575, 0.09091, 0.1575, 0.1136, 0.1968, 0.1364, 0.1575, 0.8182, 0.1575, 0.8409, 0.1968, 0.8636, 0.1575, 0.6364, 0.1575, 0.6591, 0.1968, 0.6818, 0.1575, 0.4545, 0.1575, 0.4773, 0.1968, 0.5, 0.1575, 0.2727, 0.1575, 0.25, 0.1968, 0.2955, 0.1968, 0.09091, 0.1575, 0.06818, 0.1968, 0.1136, 0.1968, 0.8182, 0.1575, 0.7955, 0.1968, 0.8409, 0.1968, 0.6364, 0.1575, 0.6136, 0.1968, 0.6591, 0.1968, 0.4545, 0.1575, 0.4318, 0.1968, 0.4773, 0.1968, 0.1818, 0.3149, 0.2045, 0.3543, 0.2273, 0.3149, 0.0, 0.3149, 0.02273, 0.3543, 0.04545, 0.3149, 0.7273, 0.3149, 0.75, 0.3543, 0.7727, 0.3149, 0.5455, 0.3149, 0.5682, 0.3543, 0.5909, 0.3149, 0.3636, 0.3149, 0.3864, 0.3543, 0.4091, 0.3149, 0.4318, 0.433, 0.4545, 0.4724, 0.4773, 0.433, 0.4091, 0.3937, 0.4318, 0.433, 0.4545, 0.3937, 0.3864, 0.3543, 0.4091, 0.3937, 0.4318, 0.3543, 0.4318, 0.433, 0.4773, 0.433, 0.4545, 0.3937, 0.4545, 0.3937, 0.4773, 0.433, 0.5, 0.3937, 0.4091, 0.3937, 0.4545, 0.3937, 0.4318, 0.3543, 0.4318, 0.3543, 0.4545, 0.3937, 0.4773, 0.3543, 0.4545, 0.3937, 0.5, 0.3937, 0.4773, 0.3543, 0.4773, 0.3543, 0.5, 0.3937, 0.5227, 0.3543, 0.3864, 0.3543, 0.4318, 0.3543, 0.4091, 0.3149, 0.4091, 0.3149, 0.4318, 0.3543, 0.4545, 0.3149, 0.4318, 0.3543, 0.4773, 0.3543, 0.4545, 0.3149, 0.4545, 0.3149, 0.4773, 0.3543, 0.5, 0.3149, 0.4773, 0.3543, 0.5227, 0.3543, 0.5, 0.3149, 0.5, 0.3149, 0.5227, 0.3543, 0.5455, 0.3149, 0.6136, 0.433, 0.6364, 0.4724, 0.6591, 0.433, 0.5909, 0.3937, 0.6136, 0.433, 0.6364, 0.3937, 0.5682, 0.3543, 0.5909, 0.3937, 0.6136, 0.3543, 0.6136, 0.433, 0.6591, 0.433, 0.6364, 0.3937, 0.6364, 0.3937, 0.6591, 0.433, 0.6818, 0.3937, 0.5909, 0.3937, 0.6364, 0.3937, 0.6136, 0.3543, 0.6136, 0.3543, 0.6364, 0.3937, 0.6591, 0.3543, 0.6364, 0.3937, 0.6818, 0.3937, 0.6591, 0.3543, 0.6591, 0.3543, 0.6818, 0.3937, 0.7045, 0.3543, 0.5682, 0.3543, 0.6136, 0.3543, 0.5909, 0.3149, 0.5909, 0.3149, 0.6136, 0.3543, 0.6364, 0.3149, 0.6136, 0.3543, 0.6591, 0.3543, 0.6364, 0.3149, 0.6364, 0.3149, 0.6591, 0.3543, 0.6818, 0.3149, 0.6591, 0.3543, 0.7045, 0.3543, 0.6818, 0.3149, 0.6818, 0.3149, 0.7045, 0.3543, 0.7273, 0.3149, 0.7955, 0.433, 0.8182, 0.4724, 0.8409, 0.433, 0.7727, 0.3937, 0.7955, 0.433, 0.8182, 0.3937, 0.75, 0.3543, 0.7727, 0.3937, 0.7955, 0.3543, 0.7955, 0.433, 0.8409, 0.433, 0.8182, 0.3937, 0.8182, 0.3937, 0.8409, 0.433, 0.8636, 0.3937, 0.7727, 0.3937, 0.8182, 0.3937, 0.7955, 0.3543, 0.7955, 0.3543, 0.8182, 0.3937, 0.8409, 0.3543, 0.8182, 0.3937, 0.8636, 0.3937, 0.8409, 0.3543, 0.8409, 0.3543, 0.8636, 0.3937, 0.8864, 0.3543, 0.75, 0.3543, 0.7955, 0.3543, 0.7727, 0.3149, 0.7727, 0.3149, 0.7955, 0.3543, 0.8182, 0.3149, 0.7955, 0.3543, 0.8409, 0.3543, 0.8182, 0.3149, 0.8182, 0.3149, 0.8409, 0.3543, 0.8636, 0.3149, 0.8409, 0.3543, 0.8864, 0.3543, 0.8636, 0.3149, 0.8636, 0.3149, 0.8864, 0.3543, 0.9091, 0.3149, 0.06818, 0.433, 0.09091, 0.4724, 0.1136, 0.433, 0.04545, 0.3937, 0.06818, 0.433, 0.09091, 0.3937, 0.02273, 0.3543, 0.04545, 0.3937, 0.06818, 0.3543, 0.06818, 0.433, 0.1136, 0.433, 0.09091, 0.3937, 0.09091, 0.3937, 0.1136, 0.433, 0.1364, 0.3937, 0.04545, 0.3937, 0.09091, 0.3937, 0.06818, 0.3543, 0.06818, 0.3543, 0.09091, 0.3937, 0.1136, 0.3543, 0.09091, 0.3937, 0.1364, 0.3937, 0.1136, 0.3543, 0.1136, 0.3543, 0.1364, 0.3937, 0.1591, 0.3543, 0.02273, 0.3543, 0.06818, 0.3543, 0.04545, 0.3149, 0.04545, 0.3149, 0.06818, 0.3543, 0.09091, 0.3149, 0.06818, 0.3543, 0.1136, 0.3543, 0.09091, 0.3149, 0.09091, 0.3149, 0.1136, 0.3543, 0.1364, 0.3149, 0.1136, 0.3543, 0.1591, 0.3543, 0.1364, 0.3149, 0.1364, 0.3149, 0.1591, 0.3543, 0.1818, 0.3149, 0.25, 0.433, 0.2727, 0.4724, 0.2955, 0.433, 0.2273, 0.3937, 0.25, 0.433, 0.2727, 0.3937, 0.2045, 0.3543, 0.2273, 0.3937, 0.25, 0.3543, 0.25, 0.433, 0.2955, 0.433, 0.2727, 0.3937, 0.2727, 0.3937, 0.2955, 0.433, 0.3182, 0.3937, 0.2273, 0.3937, 0.2727, 0.3937, 0.25, 0.3543, 0.25, 0.3543, 0.2727, 0.3937, 0.2955, 0.3543, 0.2727, 0.3937, 0.3182, 0.3937, 0.2955, 0.3543, 0.2955, 0.3543, 0.3182, 0.3937, 0.3409, 0.3543, 0.2045, 0.3543, 0.25, 0.3543, 0.2273, 0.3149, 0.2273, 0.3149, 0.25, 0.3543, 0.2727, 0.3149, 0.25, 0.3543, 0.2955, 0.3543, 0.2727, 0.3149, 0.2727, 0.3149, 0.2955, 0.3543, 0.3182, 0.3149, 0.2955, 0.3543, 0.3409, 0.3543, 0.3182, 0.3149, 0.3182, 0.3149, 0.3409, 0.3543, 0.3636, 0.3149, 0.3864, 0.2756, 0.3636, 0.3149, 0.4091, 0.3149, 0.4091, 0.2362, 0.3864, 0.2756, 0.4318, 0.2756, 0.4318, 0.1968, 0.4091, 0.2362, 0.4545, 0.2362, 0.3864, 0.2756, 0.4091, 0.3149, 0.4318, 0.2756, 0.4318, 0.2756, 0.4091, 0.3149, 0.4545, 0.3149, 0.4091, 0.2362, 0.4318, 0.2756, 0.4545, 0.2362, 0.4545, 0.2362, 0.4318, 0.2756, 0.4773, 0.2756, 0.4318, 0.2756, 0.4545, 0.3149, 0.4773, 0.2756, 0.4773, 0.2756, 0.4545, 0.3149, 0.5, 0.3149, 0.4318, 0.1968, 0.4545, 0.2362, 0.4773, 0.1968, 0.4773, 0.1968, 0.4545, 0.2362, 0.5, 0.2362, 0.4545, 0.2362, 0.4773, 0.2756, 0.5, 0.2362, 0.5, 0.2362, 0.4773, 0.2756, 0.5227, 0.2756, 0.4773, 0.2756, 0.5, 0.3149, 0.5227, 0.2756, 0.5227, 0.2756, 0.5, 0.3149, 0.5455, 0.3149, 0.5682, 0.2756, 0.5455, 0.3149, 0.5909, 0.3149, 0.5909, 0.2362, 0.5682, 0.2756, 0.6136, 0.2756, 0.6136, 0.1968, 0.5909, 0.2362, 0.6364, 0.2362, 0.5682, 0.2756, 0.5909, 0.3149, 0.6136, 0.2756, 0.6136, 0.2756, 0.5909, 0.3149, 0.6364, 0.3149, 0.5909, 0.2362, 0.6136, 0.2756, 0.6364, 0.2362, 0.6364, 0.2362, 0.6136, 0.2756, 0.6591, 0.2756, 0.6136, 0.2756, 0.6364, 0.3149, 0.6591, 0.2756, 0.6591, 0.2756, 0.6364, 0.3149, 0.6818, 0.3149, 0.6136, 0.1968, 0.6364, 0.2362, 0.6591, 0.1968, 0.6591, 0.1968, 0.6364, 0.2362, 0.6818, 0.2362, 0.6364, 0.2362, 0.6591, 0.2756, 0.6818, 0.2362, 0.6818, 0.2362, 0.6591, 0.2756, 0.7045, 0.2756, 0.6591, 0.2756, 0.6818, 0.3149, 0.7045, 0.2756, 0.7045, 0.2756, 0.6818, 0.3149, 0.7273, 0.3149, 0.75, 0.2756, 0.7273, 0.3149, 0.7727, 0.3149, 0.7727, 0.2362, 0.75, 0.2756, 0.7955, 0.2756, 0.7955, 0.1968, 0.7727, 0.2362, 0.8182, 0.2362, 0.75, 0.2756, 0.7727, 0.3149, 0.7955, 0.2756, 0.7955, 0.2756, 0.7727, 0.3149, 0.8182, 0.3149, 0.7727, 0.2362, 0.7955, 0.2756, 0.8182, 0.2362, 0.8182, 0.2362, 0.7955, 0.2756, 0.8409, 0.2756, 0.7955, 0.2756, 0.8182, 0.3149, 0.8409, 0.2756, 0.8409, 0.2756, 0.8182, 0.3149, 0.8636, 0.3149, 0.7955, 0.1968, 0.8182, 0.2362, 0.8409, 0.1968, 0.8409, 0.1968, 0.8182, 0.2362, 0.8636, 0.2362, 0.8182, 0.2362, 0.8409, 0.2756, 0.8636, 0.2362, 0.8636, 0.2362, 0.8409, 0.2756, 0.8864, 0.2756, 0.8409, 0.2756, 0.8636, 0.3149, 0.8864, 0.2756, 0.8864, 0.2756, 0.8636, 0.3149, 0.9091, 0.3149, 0.02273, 0.2756, 0.0, 0.3149, 0.04545, 0.3149, 0.04545, 0.2362, 0.02273, 0.2756, 0.06818, 0.2756, 0.06818, 0.1968, 0.04545, 0.2362, 0.09091, 0.2362, 0.02273, 0.2756, 0.04545, 0.3149, 0.06818, 0.2756, 0.06818, 0.2756, 0.04545, 0.3149, 0.09091, 0.3149, 0.04545, 0.2362, 0.06818, 0.2756, 0.09091, 0.2362, 0.09091, 0.2362, 0.06818, 0.2756, 0.1136, 0.2756, 0.06818, 0.2756, 0.09091, 0.3149, 0.1136, 0.2756, 0.1136, 0.2756, 0.09091, 0.3149, 0.1364, 0.3149, 0.06818, 0.1968, 0.09091, 0.2362, 0.1136, 0.1968, 0.1136, 0.1968, 0.09091, 0.2362, 0.1364, 0.2362, 0.09091, 0.2362, 0.1136, 0.2756, 0.1364, 0.2362, 0.1364, 0.2362, 0.1136, 0.2756, 0.1591, 0.2756, 0.1136, 0.2756, 0.1364, 0.3149, 0.1591, 0.2756, 0.1591, 0.2756, 0.1364, 0.3149, 0.1818, 0.3149, 0.2045, 0.2756, 0.1818, 0.3149, 0.2273, 0.3149, 0.2273, 0.2362, 0.2045, 0.2756, 0.25, 0.2756, 0.25, 0.1968, 0.2273, 0.2362, 0.2727, 0.2362, 0.2045, 0.2756, 0.2273, 0.3149, 0.25, 0.2756, 0.25, 0.2756, 0.2273, 0.3149, 0.2727, 0.3149, 0.2273, 0.2362, 0.25, 0.2756, 0.2727, 0.2362, 0.2727, 0.2362, 0.25, 0.2756, 0.2955, 0.2756, 0.25, 0.2756, 0.2727, 0.3149, 0.2955, 0.2756, 0.2955, 0.2756, 0.2727, 0.3149, 0.3182, 0.3149, 0.25, 0.1968, 0.2727, 0.2362, 0.2955, 0.1968, 0.2955, 0.1968, 0.2727, 0.2362, 0.3182, 0.2362, 0.2727, 0.2362, 0.2955, 0.2756, 0.3182, 0.2362, 0.3182, 0.2362, 0.2955, 0.2756, 0.3409, 0.2756, 0.2955, 0.2756, 0.3182, 0.3149, 0.3409, 0.2756, 0.3409, 0.2756, 0.3182, 0.3149, 0.3636, 0.3149, 0.5227, 0.2756, 0.5455, 0.3149, 0.5682, 0.2756, 0.5, 0.2362, 0.5227, 0.2756, 0.5455, 0.2362, 0.4773, 0.1968, 0.5, 0.2362, 0.5227, 0.1968, 0.5227, 0.2756, 0.5682, 0.2756, 0.5455, 0.2362, 0.5455, 0.2362, 0.5682, 0.2756, 0.5909, 0.2362, 0.5, 0.2362, 0.5455, 0.2362, 0.5227, 0.1968, 0.5227, 0.1968, 0.5455, 0.2362, 0.5682, 0.1968, 0.5455, 0.2362, 0.5909, 0.2362, 0.5682, 0.1968, 0.5682, 0.1968, 0.5909, 0.2362, 0.6136, 0.1968, 0.4773, 0.1968, 0.5227, 0.1968, 0.5, 0.1575, 0.5, 0.1575, 0.5227, 0.1968, 0.5455, 0.1575, 0.5227, 0.1968, 0.5682, 0.1968, 0.5455, 0.1575, 0.5455, 0.1575, 0.5682, 0.1968, 0.5909, 0.1575, 0.5682, 0.1968, 0.6136, 0.1968, 0.5909, 0.1575, 0.5909, 0.1575, 0.6136, 0.1968, 0.6364, 0.1575, 0.7045, 0.2756, 0.7273, 0.3149, 0.75, 0.2756, 0.6818, 0.2362, 0.7045, 0.2756, 0.7273, 0.2362, 0.6591, 0.1968, 0.6818, 0.2362, 0.7045, 0.1968, 0.7045, 0.2756, 0.75, 0.2756, 0.7273, 0.2362, 0.7273, 0.2362, 0.75, 0.2756, 0.7727, 0.2362, 0.6818, 0.2362, 0.7273, 0.2362, 0.7045, 0.1968, 0.7045, 0.1968, 0.7273, 0.2362, 0.75, 0.1968, 0.7273, 0.2362, 0.7727, 0.2362, 0.75, 0.1968, 0.75, 0.1968, 0.7727, 0.2362, 0.7955, 0.1968, 0.6591, 0.1968, 0.7045, 0.1968, 0.6818, 0.1575, 0.6818, 0.1575, 0.7045, 0.1968, 0.7273, 0.1575, 0.7045, 0.1968, 0.75, 0.1968, 0.7273, 0.1575, 0.7273, 0.1575, 0.75, 0.1968, 0.7727, 0.1575, 0.75, 0.1968, 0.7955, 0.1968, 0.7727, 0.1575, 0.7727, 0.1575, 0.7955, 0.1968, 0.8182, 0.1575, 0.8864, 0.2756, 0.9091, 0.3149, 0.9318, 0.2756, 0.8636, 0.2362, 0.8864, 0.2756, 0.9091, 0.2362, 0.8409, 0.1968, 0.8636, 0.2362, 0.8864, 0.1968, 0.8864, 0.2756, 0.9318, 0.2756, 0.9091, 0.2362, 0.9091, 0.2362, 0.9318, 0.2756, 0.9545, 0.2362, 0.8636, 0.2362, 0.9091, 0.2362, 0.8864, 0.1968, 0.8864, 0.1968, 0.9091, 0.2362, 0.9318, 0.1968, 0.9091, 0.2362, 0.9545, 0.2362, 0.9318, 0.1968, 0.9318, 0.1968, 0.9545, 0.2362, 0.9773, 0.1968, 0.8409, 0.1968, 0.8864, 0.1968, 0.8636, 0.1575, 0.8636, 0.1575, 0.8864, 0.1968, 0.9091, 0.1575, 0.8864, 0.1968, 0.9318, 0.1968, 0.9091, 0.1575, 0.9091, 0.1575, 0.9318, 0.1968, 0.9545, 0.1575, 0.9318, 0.1968, 0.9773, 0.1968, 0.9545, 0.1575, 0.9545, 0.1575, 0.9773, 0.1968, 1.0, 0.1575, 0.1591, 0.2756, 0.1818, 0.3149, 0.2045, 0.2756, 0.1364, 0.2362, 0.1591, 0.2756, 0.1818, 0.2362, 0.1136, 0.1968, 0.1364, 0.2362, 0.1591, 0.1968, 0.1591, 0.2756, 0.2045, 0.2756, 0.1818, 0.2362, 0.1818, 0.2362, 0.2045, 0.2756, 0.2273, 0.2362, 0.1364, 0.2362, 0.1818, 0.2362, 0.1591, 0.1968, 0.1591, 0.1968, 0.1818, 0.2362, 0.2045, 0.1968, 0.1818, 0.2362, 0.2273, 0.2362, 0.2045, 0.1968, 0.2045, 0.1968, 0.2273, 0.2362, 0.25, 0.1968, 0.1136, 0.1968, 0.1591, 0.1968, 0.1364, 0.1575, 0.1364, 0.1575, 0.1591, 0.1968, 0.1818, 0.1575, 0.1591, 0.1968, 0.2045, 0.1968, 0.1818, 0.1575, 0.1818, 0.1575, 0.2045, 0.1968, 0.2273, 0.1575, 0.2045, 0.1968, 0.25, 0.1968, 0.2273, 0.1575, 0.2273, 0.1575, 0.25, 0.1968, 0.2727, 0.1575, 0.3409, 0.2756, 0.3636, 0.3149, 0.3864, 0.2756, 0.3182, 0.2362, 0.3409, 0.2756, 0.3636, 0.2362, 0.2955, 0.1968, 0.3182, 0.2362, 0.3409, 0.1968, 0.3409, 0.2756, 0.3864, 0.2756, 0.3636, 0.2362, 0.3636, 0.2362, 0.3864, 0.2756, 0.4091, 0.2362, 0.3182, 0.2362, 0.3636, 0.2362, 0.3409, 0.1968, 0.3409, 0.1968, 0.3636, 0.2362, 0.3864, 0.1968, 0.3636, 0.2362, 0.4091, 0.2362, 0.3864, 0.1968, 0.3864, 0.1968, 0.4091, 0.2362, 0.4318, 0.1968, 0.2955, 0.1968, 0.3409, 0.1968, 0.3182, 0.1575, 0.3182, 0.1575, 0.3409, 0.1968, 0.3636, 0.1575, 0.3409, 0.1968, 0.3864, 0.1968, 0.3636, 0.1575, 0.3636, 0.1575, 0.3864, 0.1968, 0.4091, 0.1575, 0.3864, 0.1968, 0.4318, 0.1968, 0.4091, 0.1575, 0.4091, 0.1575, 0.4318, 0.1968, 0.4545, 0.1575, 0.4773, 0.1181, 0.4545, 0.1575, 0.5, 0.1575, 0.5, 0.07873, 0.4773, 0.1181, 0.5227, 0.1181, 0.5227, 0.03937, 0.5, 0.07873, 0.5455, 0.07873, 0.4773, 0.1181, 0.5, 0.1575, 0.5227, 0.1181, 0.5227, 0.1181, 0.5, 0.1575, 0.5455, 0.1575, 0.5, 0.07873, 0.5227, 0.1181, 0.5455, 0.07873, 0.5455, 0.07873, 0.5227, 0.1181, 0.5682, 0.1181, 0.5227, 0.1181, 0.5455, 0.1575, 0.5682, 0.1181, 0.5682, 0.1181, 0.5455, 0.1575, 0.5909, 0.1575, 0.5227, 0.03937, 0.5455, 0.07873, 0.5682, 0.03937, 0.5682, 0.03937, 0.5455, 0.07873, 0.5909, 0.07873, 0.5455, 0.07873, 0.5682, 0.1181, 0.5909, 0.07873, 0.5909, 0.07873, 0.5682, 0.1181, 0.6136, 0.1181, 0.5682, 0.1181, 0.5909, 0.1575, 0.6136, 0.1181, 0.6136, 0.1181, 0.5909, 0.1575, 0.6364, 0.1575, 0.6591, 0.1181, 0.6364, 0.1575, 0.6818, 0.1575, 0.6818, 0.07873, 0.6591, 0.1181, 0.7045, 0.1181, 0.7045, 0.03937, 0.6818, 0.07873, 0.7273, 0.07873, 0.6591, 0.1181, 0.6818, 0.1575, 0.7045, 0.1181, 0.7045, 0.1181, 0.6818, 0.1575, 0.7273, 0.1575, 0.6818, 0.07873, 0.7045, 0.1181, 0.7273, 0.07873, 0.7273, 0.07873, 0.7045, 0.1181, 0.75, 0.1181, 0.7045, 0.1181, 0.7273, 0.1575, 0.75, 0.1181, 0.75, 0.1181, 0.7273, 0.1575, 0.7727, 0.1575, 0.7045, 0.03937, 0.7273, 0.07873, 0.75, 0.03937, 0.75, 0.03937, 0.7273, 0.07873, 0.7727, 0.07873, 0.7273, 0.07873, 0.75, 0.1181, 0.7727, 0.07873, 0.7727, 0.07873, 0.75, 0.1181, 0.7955, 0.1181, 0.75, 0.1181, 0.7727, 0.1575, 0.7955, 0.1181, 0.7955, 0.1181, 0.7727, 0.1575, 0.8182, 0.1575, 0.8409, 0.1181, 0.8182, 0.1575, 0.8636, 0.1575, 0.8636, 0.07873, 0.8409, 0.1181, 0.8864, 0.1181, 0.8864, 0.03937, 0.8636, 0.07873, 0.9091, 0.07873, 0.8409, 0.1181, 0.8636, 0.1575, 0.8864, 0.1181, 0.8864, 0.1181, 0.8636, 0.1575, 0.9091, 0.1575, 0.8636, 0.07873, 0.8864, 0.1181, 0.9091, 0.07873, 0.9091, 0.07873, 0.8864, 0.1181, 0.9318, 0.1181, 0.8864, 0.1181, 0.9091, 0.1575, 0.9318, 0.1181, 0.9318, 0.1181, 0.9091, 0.1575, 0.9545, 0.1575, 0.8864, 0.03937, 0.9091, 0.07873, 0.9318, 0.03937, 0.9318, 0.03937, 0.9091, 0.07873, 0.9545, 0.07873, 0.9091, 0.07873, 0.9318, 0.1181, 0.9545, 0.07873, 0.9545, 0.07873, 0.9318, 0.1181, 0.9773, 0.1181, 0.9318, 0.1181, 0.9545, 0.1575, 0.9773, 0.1181, 0.9773, 0.1181, 0.9545, 0.1575, 1.0, 0.1575, 0.4091, 0.1575, 0.4545, 0.1575, 0.4318, 0.1181, 0.3636, 0.1575, 0.4091, 0.1575, 0.3864, 0.1181, 0.3182, 0.1575, 0.3636, 0.1575, 0.3409, 0.1181, 0.4091, 0.1575, 0.4318, 0.1181, 0.3864, 0.1181, 0.3864, 0.1181, 0.4318, 0.1181, 0.4091, 0.07873, 0.3636, 0.1575, 0.3864, 0.1181, 0.3409, 0.1181, 0.3409, 0.1181, 0.3864, 0.1181, 0.3636, 0.07873, 0.3864, 0.1181, 0.4091, 0.07873, 0.3636, 0.07873, 0.3636, 0.07873, 0.4091, 0.07873, 0.3864, 0.03937, 0.3182, 0.1575, 0.3409, 0.1181, 0.2955, 0.1181, 0.2955, 0.1181, 0.3409, 0.1181, 0.3182, 0.07873, 0.3409, 0.1181, 0.3636, 0.07873, 0.3182, 0.07873, 0.3182, 0.07873, 0.3636, 0.07873, 0.3409, 0.03937, 0.3636, 0.07873, 0.3864, 0.03937, 0.3409, 0.03937, 0.3409, 0.03937, 0.3864, 0.03937, 0.3636, 0.0, 0.1136, 0.1181, 0.09091, 0.1575, 0.1364, 0.1575, 0.1364, 0.07873, 0.1136, 0.1181, 0.1591, 0.1181, 0.1591, 0.03937, 0.1364, 0.07873, 0.1818, 0.07873, 0.1136, 0.1181, 0.1364, 0.1575, 0.1591, 0.1181, 0.1591, 0.1181, 0.1364, 0.1575, 0.1818, 0.1575, 0.1364, 0.07873, 0.1591, 0.1181, 0.1818, 0.07873, 0.1818, 0.07873, 0.1591, 0.1181, 0.2045, 0.1181, 0.1591, 0.1181, 0.1818, 0.1575, 0.2045, 0.1181, 0.2045, 0.1181, 0.1818, 0.1575, 0.2273, 0.1575, 0.1591, 0.03937, 0.1818, 0.07873, 0.2045, 0.03937, 0.2045, 0.03937, 0.1818, 0.07873, 0.2273, 0.07873, 0.1818, 0.07873, 0.2045, 0.1181, 0.2273, 0.07873, 0.2273, 0.07873, 0.2045, 0.1181, 0.25, 0.1181, 0.2045, 0.1181, 0.2273, 0.1575, 0.25, 0.1181, 0.25, 0.1181, 0.2273, 0.1575, 0.2727, 0.1575, 0.6617, 0.5, 0.6573, 0.75, 0.8412, 0.75, 0.8364, 0.5, 0.375, 0.5, 0.375, 0.75, 0.5781, 0.75, 0.5838, 0.5, 0.375, 0.75, 0.375, 0.75, 0.4835, 0.75, 0.5781, 0.75, 0.375, 0.0, 0.375, 0.25, 0.5831, 0.25, 0.5761, 0.0, 0.125, 0.5, 0.125, 0.75, 0.375, 0.75, 0.375, 0.5, 0.6573, 0.75, 0.722, 0.75, 0.7734, 0.75, 0.8412, 0.75, 0.125, 0.75, 0.125, 0.75, 0.375, 0.75, 0.375, 0.75, 0.375, 0.25, 0.375, 0.5, 0.5838, 0.5, 0.625, 0.4633, 0.625, 0.2886, 0.5831, 0.25, 0.375, 0.75, 0.375, 1.0, 0.4767, 1.0, 0.625, 0.8984, 0.625, 0.847, 0.4835, 0.75, 0.8412, 0.75, 0.875, 0.7487, 0.875, 0.5022, 0.8364, 0.5, 0.6617, 0.5, 0.5838, 0.5, 0.5781, 0.75, 0.6573, 0.75, 0.7734, 0.75, 0.875, 0.75, 0.875, 0.75, 0.8412, 0.75, 0.4835, 0.75, 0.722, 0.75, 0.6573, 0.75, 0.5781, 0.75, 0.5761, 0.0, 0.4767, 0.0, 0.375, 0.0, 0.375, 0.0, 0.375, 0.3316, 0.375, 0.4184, 0.4501, 0.5, 0.5628, 0.5, 0.625, 0.4324, 0.625, 0.3176, 0.5628, 0.25, 0.4501, 0.25, 0.4501, 0.5, 0.4501, 0.75, 0.5628, 0.75, 0.5628, 0.5, 0.6926, 0.5, 0.6926, 0.5, 0.5628, 0.5, 0.5628, 0.5, 0.7106, 0.5, 0.75, 0.5, 0.8074, 0.75, 0.6926, 0.75, 0.5628, 0.75, 0.5394, 0.5, 0.2934, 0.75, 0.4501, 0.75, 0.4501, 0.5, 0.2934, 0.5, 0.2066, 0.5, 0.2066, 0.75, 0.2934, 0.75, 0.2934, 0.5, 0.6926, 0.5, 0.5628, 0.5, 0.5628, 0.75, 0.6926, 0.75, 0.6926, 0.5, 0.6926, 0.75, 0.8074, 0.75, 0.8074, 0.5, 0.5628, 0.5, 0.5628, 0.5, 0.4501, 0.5, 0.4501, 0.5, 0.2934, 0.5, 0.2934, 0.5, 0.2066, 0.5, 0.2066, 0.5, 0.4501, 0.5, 0.4501, 0.5, 0.2934, 0.5, 0.2934, 0.5, 0.8074, 0.5, 0.8074, 0.5, 0.6926, 0.5, 0.6926, 0.5, 0.0, 0.0, 0.0, 0.0, 0.0, 0.0, 0.0, 0.0, 0.0, 0.0, 0.0, 0.0, 0.375, 0.25, 0.375, 0.5, 0.625, 0.5, 0.625, 0.25, 0.125, 0.5, 0.125, 0.75, 0.375, 0.75, 0.375, 0.6747, 0.2194, 0.5, 0.375, 0.75, 0.375, 1.0, 0.625, 1.0, 0.625, 0.75, 0.3192, 0.5, 0.4308, 0.5, 0.5394, 0.5, 0.5628, 0.75, 0.4501, 0.75, 0.375, 0.0, 0.375, 0.25, 0.4694, 0.25, 0.625, 0.07531, 0.625, 0.0, 0.375, 0.5, 0.375, 0.75, 0.4694, 0.75, 0.4694, 0.5, 0.625, 0.5, 0.4694, 0.5, 0.4694, 0.75, 0.625, 0.75, 0.625, 0.5, 0.625, 0.5753, 0.875, 0.5753, 0.875, 0.5])
me_cube.materials.append(mat_material)
me_cube.materials.append(mat_eyes)
me_cube.use_remesh_fix_poles = True
me_cube.use_remesh_preserve_attributes = False
me_cube.update()
arm_armature = bpy.data.armatures.new('Armature')  # bones are not reproduced

# ---- objects
ob_cube = bpy.data.objects.new('Cube', me_cube)
ob_armature = bpy.data.objects.new('Armature', arm_armature)

# ---- transforms, parenting, visibility, modifiers, constraints
ob_cube.parent = ob_armature
ob_cube.location = (0.0, 0.0, 0.0)
ob_cube.scale = (0.3846, 0.3846, 0.2073)
_vg = ob_cube.vertex_groups.new(name='Bone')
_vg = ob_cube.vertex_groups.new(name='Bone.001')
_vg = ob_cube.vertex_groups.new(name='Bone.002')
_vg = ob_cube.vertex_groups.new(name='Bone.003')
_vg = ob_cube.vertex_groups.new(name='Bone.004')
_vg = ob_cube.vertex_groups.new(name='Bone.005')
_vg = ob_cube.vertex_groups.new(name='Bone.006')
_vg = ob_cube.vertex_groups.new(name='Bone.007')
_vg = ob_cube.vertex_groups.new(name='Bone.008')
_vg = ob_cube.vertex_groups.new(name='Bone.009')
_vg = ob_cube.vertex_groups.new(name='Bone.010')
_vg = ob_cube.vertex_groups.new(name='Bone.011')
_vg = ob_cube.vertex_groups.new(name='Bone.012')
_vg = ob_cube.vertex_groups.new(name='Bone.013')
_vg = ob_cube.vertex_groups.new(name='Bone.014')
_vg = ob_cube.vertex_groups.new(name='Bone.015')
_vg = ob_cube.vertex_groups.new(name='Bone.016')
_vg = ob_cube.vertex_groups.new(name='Bone.017')
_vg = ob_cube.vertex_groups.new(name='Bone.018')
_vg = ob_cube.vertex_groups.new(name='Bone.019')
_vg = ob_cube.vertex_groups.new(name='Bone.020')
_vg = ob_cube.vertex_groups.new(name='Bone.021')
_vg = ob_cube.vertex_groups.new(name='Bone.022')
_vg = ob_cube.vertex_groups.new(name='Bone.023')
_vg = ob_cube.vertex_groups.new(name='Bone.024')
_vg = ob_cube.vertex_groups.new(name='Bone.025')
ob_armature.location = (0.0, 0.0, 0.0)
ob_armature.show_in_front = True

# ---- collection membership
col_collection.objects.link(ob_cube)
col_collection.objects.link(ob_armature)

# ---- scene / render settings (as saved in the file)
scene.frame_start = 1; scene.frame_end = 250; scene.frame_set(1)
scene.render.engine = 'CYCLES'
scene.cycles.sampling_pattern = 'TABULATED_SOBOL'
scene.cycles.use_light_tree = False
scene.view_settings.view_transform = 'Filmic'
bpy.context.view_layer.update()

# ---- added for rendering (the .blend has no active camera and no usable light): camera, sun
cam_auto = bpy.data.cameras.new('AutoCamera')
cam_auto.lens = 50.0
cam_auto.sensor_width = 36.0
cam_auto.clip_end = 1000.0
ob_auto_camera = bpy.data.objects.new('AutoCamera', cam_auto)
scene.collection.objects.link(ob_auto_camera)
ob_auto_camera.location = (2.67259, -2.76666, 2.13976)
ob_auto_camera.rotation_euler = (1.09748, -7.21219e-08, 0.694738)
scene.camera = ob_auto_camera
light_auto_sun = bpy.data.lights.new('AutoSun', 'SUN')
light_auto_sun.energy = 3.0
light_auto_sun.angle = 0.0523599
ob_auto_sun = bpy.data.objects.new('AutoSun', light_auto_sun)
scene.collection.objects.link(ob_auto_sun)
ob_auto_sun.rotation_euler = (0.872665, 0.174533, 0.523599)
bpy.context.view_layer.update()

